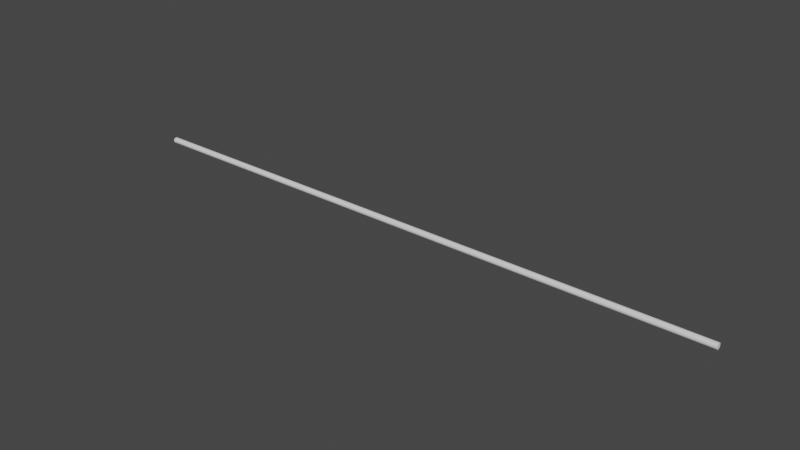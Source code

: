 # Source: CaboSubdiveded.blend  (saved by Blender 2.92.15; exported with 4.5.12 LTS)
import bpy
from mathutils import Matrix  # noqa: F401  (used for matrix-valued properties, if any)

bpy.ops.wm.read_factory_settings(use_empty=True)
scene = bpy.context.scene
scene.name = 'Scene'

# ---- collections
col_collection = bpy.data.collections.new('Collection'); scene.collection.children.link(col_collection)

# ---- world
world_world = bpy.data.worlds.new('World'); scene.world = world_world
world_world.use_nodes = True; world_world.node_tree.nodes.clear()
_N = world_world.node_tree.nodes; _L = world_world.node_tree.links
n0 = _N.new('ShaderNodeOutputWorld'); n0.name = 'World Output'; n0.location = (300, 300)
n1 = _N.new('ShaderNodeBackground'); n1.name = 'Background'; n1.location = (10, 300)
n1.inputs[0].default_value = (0.05088, 0.05088, 0.05088, 1.0)
_L.new(n1.outputs[0], n0.inputs[0])
n0.is_active_output = True
world_world.color = (0.05088, 0.05088, 0.05088)
world_world.use_sun_shadow = False
world_world.sun_shadow_jitter_overblur = 0.0

# ---- meshes
me_cylinder = bpy.data.meshes.new('Cylinder')
me_cylinder.from_pydata([(0.0, 1.0, -1.0), (0.0, 1.0, 1.0), (0.4067, 0.9135, -1.0), (0.4067, 0.9135, 1.0), (0.7431, 0.6691, -1.0), (0.7431, 0.6691, 1.0), (0.9511, 0.309, -1.0), (0.9511, 0.309, 1.0), (0.9945, -0.1045, -1.0), (0.9945, -0.1045, 1.0), (0.866, -0.5, -1.0), (0.866, -0.5, 1.0), (0.5878, -0.809, -1.0), (0.5878, -0.809, 1.0), (0.2079, -0.9781, -1.0), (0.2079, -0.9781, 1.0), (-0.2079, -0.9781, -1.0), (-0.2079, -0.9781, 1.0), (-0.5878, -0.809, -1.0), (-0.5878, -0.809, 1.0), (-0.866, -0.5, -1.0), (-0.866, -0.5, 1.0), (-0.9945, -0.1045, -1.0), (-0.9945, -0.1045, 1.0), (-0.9511, 0.309, -1.0), (-0.9511, 0.309, 1.0), (-0.7431, 0.6691, -1.0), (-0.7431, 0.6691, 1.0), (-0.4067, 0.9135, -1.0), (-0.4067, 0.9135, 1.0), (0.0, 1.0, -0.9545), (0.0, 1.0, -0.9091), (0.0, 1.0, -0.8636), (0.0, 1.0, -0.8182), (0.0, 1.0, -0.7727), (0.0, 1.0, -0.7273), (0.0, 1.0, -0.6818), (0.0, 1.0, -0.6364), (0.0, 1.0, -0.5909), (0.0, 1.0, -0.5455), (0.0, 1.0, -0.5), (0.0, 1.0, -0.4545), (0.0, 1.0, -0.4091), (0.0, 1.0, -0.3636), (0.0, 1.0, -0.3182), (0.0, 1.0, -0.2727), (0.0, 1.0, -0.2273), (0.0, 1.0, -0.1818), (0.0, 1.0, -0.1364), (0.0, 1.0, -0.09091), (0.0, 1.0, -0.04545), (0.0, 1.0, 7.451e-08), (0.0, 1.0, 0.04545), (0.0, 1.0, 0.09091), (0.0, 1.0, 0.1364), (0.0, 1.0, 0.1818), (0.0, 1.0, 0.2273), (0.0, 1.0, 0.2727), (0.0, 1.0, 0.3182), (0.0, 1.0, 0.3636), (0.0, 1.0, 0.4091), (0.0, 1.0, 0.4545), (0.0, 1.0, 0.5), (0.0, 1.0, 0.5455), (0.0, 1.0, 0.5909), (0.0, 1.0, 0.6364), (0.0, 1.0, 0.6818), (0.0, 1.0, 0.7273), (0.0, 1.0, 0.7727), (0.0, 1.0, 0.8182), (0.0, 1.0, 0.8636), (0.0, 1.0, 0.9091), (0.0, 1.0, 0.9545), (0.4067, 0.9135, 0.9545), (0.4067, 0.9135, 0.9091), (0.4067, 0.9135, 0.8636), (0.4067, 0.9135, 0.8182), (0.4067, 0.9135, 0.7727), (0.4067, 0.9135, 0.7273), (0.4067, 0.9135, 0.6818), (0.4067, 0.9135, 0.6364), (0.4067, 0.9135, 0.5909), (0.4067, 0.9135, 0.5455), (0.4067, 0.9135, 0.5), (0.4067, 0.9135, 0.4545), (0.4067, 0.9135, 0.4091), (0.4067, 0.9135, 0.3636), (0.4067, 0.9135, 0.3182), (0.4067, 0.9135, 0.2727), (0.4067, 0.9135, 0.2273), (0.4067, 0.9135, 0.1818), (0.4067, 0.9135, 0.1364), (0.4067, 0.9135, 0.09091), (0.4067, 0.9135, 0.04545), (0.4067, 0.9135, -7.451e-08), (0.4067, 0.9135, -0.04545), (0.4067, 0.9135, -0.09091), (0.4067, 0.9135, -0.1364), (0.4067, 0.9135, -0.1818), (0.4067, 0.9135, -0.2273), (0.4067, 0.9135, -0.2727), (0.4067, 0.9135, -0.3182), (0.4067, 0.9135, -0.3636), (0.4067, 0.9135, -0.4091), (0.4067, 0.9135, -0.4545), (0.4067, 0.9135, -0.5), (0.4067, 0.9135, -0.5455), (0.4067, 0.9135, -0.5909), (0.4067, 0.9135, -0.6364), (0.4067, 0.9135, -0.6818), (0.4067, 0.9135, -0.7273), (0.4067, 0.9135, -0.7727), (0.4067, 0.9135, -0.8182), (0.4067, 0.9135, -0.8636), (0.4067, 0.9135, -0.9091), (0.4067, 0.9135, -0.9545), (0.7431, 0.6691, 0.9545), (0.7431, 0.6691, 0.9091), (0.7431, 0.6691, 0.8636), (0.7431, 0.6691, 0.8182), (0.7431, 0.6691, 0.7727), (0.7431, 0.6691, 0.7273), (0.7431, 0.6691, 0.6818), (0.7431, 0.6691, 0.6364), (0.7431, 0.6691, 0.5909), (0.7431, 0.6691, 0.5455), (0.7431, 0.6691, 0.5), (0.7431, 0.6691, 0.4545), (0.7431, 0.6691, 0.4091), (0.7431, 0.6691, 0.3636), (0.7431, 0.6691, 0.3182), (0.7431, 0.6691, 0.2727), (0.7431, 0.6691, 0.2273), (0.7431, 0.6691, 0.1818), (0.7431, 0.6691, 0.1364), (0.7431, 0.6691, 0.09091), (0.7431, 0.6691, 0.04545), (0.7431, 0.6691, -7.451e-08), (0.7431, 0.6691, -0.04545), (0.7431, 0.6691, -0.09091), (0.7431, 0.6691, -0.1364), (0.7431, 0.6691, -0.1818), (0.7431, 0.6691, -0.2273), (0.7431, 0.6691, -0.2727), (0.7431, 0.6691, -0.3182), (0.7431, 0.6691, -0.3636), (0.7431, 0.6691, -0.4091), (0.7431, 0.6691, -0.4545), (0.7431, 0.6691, -0.5), (0.7431, 0.6691, -0.5455), (0.7431, 0.6691, -0.5909), (0.7431, 0.6691, -0.6364), (0.7431, 0.6691, -0.6818), (0.7431, 0.6691, -0.7273), (0.7431, 0.6691, -0.7727), (0.7431, 0.6691, -0.8182), (0.7431, 0.6691, -0.8636), (0.7431, 0.6691, -0.9091), (0.7431, 0.6691, -0.9545), (0.9511, 0.309, 0.9545), (0.9511, 0.309, 0.9091), (0.9511, 0.309, 0.8636), (0.9511, 0.309, 0.8182), (0.9511, 0.309, 0.7727), (0.9511, 0.309, 0.7273), (0.9511, 0.309, 0.6818), (0.9511, 0.309, 0.6364), (0.9511, 0.309, 0.5909), (0.9511, 0.309, 0.5455), (0.9511, 0.309, 0.5), (0.9511, 0.309, 0.4545), (0.9511, 0.309, 0.4091), (0.9511, 0.309, 0.3636), (0.9511, 0.309, 0.3182), (0.9511, 0.309, 0.2727), (0.9511, 0.309, 0.2273), (0.9511, 0.309, 0.1818), (0.9511, 0.309, 0.1364), (0.9511, 0.309, 0.09091), (0.9511, 0.309, 0.04545), (0.9511, 0.309, -7.451e-08), (0.9511, 0.309, -0.04545), (0.9511, 0.309, -0.09091), (0.9511, 0.309, -0.1364), (0.9511, 0.309, -0.1818), (0.9511, 0.309, -0.2273), (0.9511, 0.309, -0.2727), (0.9511, 0.309, -0.3182), (0.9511, 0.309, -0.3636), (0.9511, 0.309, -0.4091), (0.9511, 0.309, -0.4545), (0.9511, 0.309, -0.5), (0.9511, 0.309, -0.5455), (0.9511, 0.309, -0.5909), (0.9511, 0.309, -0.6364), (0.9511, 0.309, -0.6818), (0.9511, 0.309, -0.7273), (0.9511, 0.309, -0.7727), (0.9511, 0.309, -0.8182), (0.9511, 0.309, -0.8636), (0.9511, 0.309, -0.9091), (0.9511, 0.309, -0.9545), (0.9945, -0.1045, 0.9545), (0.9945, -0.1045, 0.9091), (0.9945, -0.1045, 0.8636), (0.9945, -0.1045, 0.8182), (0.9945, -0.1045, 0.7727), (0.9945, -0.1045, 0.7273), (0.9945, -0.1045, 0.6818), (0.9945, -0.1045, 0.6364), (0.9945, -0.1045, 0.5909), (0.9945, -0.1045, 0.5455), (0.9945, -0.1045, 0.5), (0.9945, -0.1045, 0.4545), (0.9945, -0.1045, 0.4091), (0.9945, -0.1045, 0.3636), (0.9945, -0.1045, 0.3182), (0.9945, -0.1045, 0.2727), (0.9945, -0.1045, 0.2273), (0.9945, -0.1045, 0.1818), (0.9945, -0.1045, 0.1364), (0.9945, -0.1045, 0.09091), (0.9945, -0.1045, 0.04545), (0.9945, -0.1045, -7.451e-08), (0.9945, -0.1045, -0.04545), (0.9945, -0.1045, -0.09091), (0.9945, -0.1045, -0.1364), (0.9945, -0.1045, -0.1818), (0.9945, -0.1045, -0.2273), (0.9945, -0.1045, -0.2727), (0.9945, -0.1045, -0.3182), (0.9945, -0.1045, -0.3636), (0.9945, -0.1045, -0.4091), (0.9945, -0.1045, -0.4545), (0.9945, -0.1045, -0.5), (0.9945, -0.1045, -0.5455), (0.9945, -0.1045, -0.5909), (0.9945, -0.1045, -0.6364), (0.9945, -0.1045, -0.6818), (0.9945, -0.1045, -0.7273), (0.9945, -0.1045, -0.7727), (0.9945, -0.1045, -0.8182), (0.9945, -0.1045, -0.8636), (0.9945, -0.1045, -0.9091), (0.9945, -0.1045, -0.9545), (0.866, -0.5, 0.9545), (0.866, -0.5, 0.9091), (0.866, -0.5, 0.8636), (0.866, -0.5, 0.8182), (0.866, -0.5, 0.7727), (0.866, -0.5, 0.7273), (0.866, -0.5, 0.6818), (0.866, -0.5, 0.6364), (0.866, -0.5, 0.5909), (0.866, -0.5, 0.5455), (0.866, -0.5, 0.5), (0.866, -0.5, 0.4545), (0.866, -0.5, 0.4091), (0.866, -0.5, 0.3636), (0.866, -0.5, 0.3182), (0.866, -0.5, 0.2727), (0.866, -0.5, 0.2273), (0.866, -0.5, 0.1818), (0.866, -0.5, 0.1364), (0.866, -0.5, 0.09091), (0.866, -0.5, 0.04545), (0.866, -0.5, -7.451e-08), (0.866, -0.5, -0.04545), (0.866, -0.5, -0.09091), (0.866, -0.5, -0.1364), (0.866, -0.5, -0.1818), (0.866, -0.5, -0.2273), (0.866, -0.5, -0.2727), (0.866, -0.5, -0.3182), (0.866, -0.5, -0.3636), (0.866, -0.5, -0.4091), (0.866, -0.5, -0.4545), (0.866, -0.5, -0.5), (0.866, -0.5, -0.5455), (0.866, -0.5, -0.5909), (0.866, -0.5, -0.6364), (0.866, -0.5, -0.6818), (0.866, -0.5, -0.7273), (0.866, -0.5, -0.7727), (0.866, -0.5, -0.8182), (0.866, -0.5, -0.8636), (0.866, -0.5, -0.9091), (0.866, -0.5, -0.9545), (0.5878, -0.809, 0.9545), (0.5878, -0.809, 0.9091), (0.5878, -0.809, 0.8636), (0.5878, -0.809, 0.8182), (0.5878, -0.809, 0.7727), (0.5878, -0.809, 0.7273), (0.5878, -0.809, 0.6818), (0.5878, -0.809, 0.6364), (0.5878, -0.809, 0.5909), (0.5878, -0.809, 0.5455), (0.5878, -0.809, 0.5), (0.5878, -0.809, 0.4545), (0.5878, -0.809, 0.4091), (0.5878, -0.809, 0.3636), (0.5878, -0.809, 0.3182), (0.5878, -0.809, 0.2727), (0.5878, -0.809, 0.2273), (0.5878, -0.809, 0.1818), (0.5878, -0.809, 0.1364), (0.5878, -0.809, 0.09091), (0.5878, -0.809, 0.04545), (0.5878, -0.809, -7.451e-08), (0.5878, -0.809, -0.04545), (0.5878, -0.809, -0.09091), (0.5878, -0.809, -0.1364), (0.5878, -0.809, -0.1818), (0.5878, -0.809, -0.2273), (0.5878, -0.809, -0.2727), (0.5878, -0.809, -0.3182), (0.5878, -0.809, -0.3636), (0.5878, -0.809, -0.4091), (0.5878, -0.809, -0.4545), (0.5878, -0.809, -0.5), (0.5878, -0.809, -0.5455), (0.5878, -0.809, -0.5909), (0.5878, -0.809, -0.6364), (0.5878, -0.809, -0.6818), (0.5878, -0.809, -0.7273), (0.5878, -0.809, -0.7727), (0.5878, -0.809, -0.8182), (0.5878, -0.809, -0.8636), (0.5878, -0.809, -0.9091), (0.5878, -0.809, -0.9545), (0.2079, -0.9781, 0.9545), (0.2079, -0.9781, 0.9091), (0.2079, -0.9781, 0.8636), (0.2079, -0.9781, 0.8182), (0.2079, -0.9781, 0.7727), (0.2079, -0.9781, 0.7273), (0.2079, -0.9781, 0.6818), (0.2079, -0.9781, 0.6364), (0.2079, -0.9781, 0.5909), (0.2079, -0.9781, 0.5455), (0.2079, -0.9781, 0.5), (0.2079, -0.9781, 0.4545), (0.2079, -0.9781, 0.4091), (0.2079, -0.9781, 0.3636), (0.2079, -0.9781, 0.3182), (0.2079, -0.9781, 0.2727), (0.2079, -0.9781, 0.2273), (0.2079, -0.9781, 0.1818), (0.2079, -0.9781, 0.1364), (0.2079, -0.9781, 0.09091), (0.2079, -0.9781, 0.04545), (0.2079, -0.9781, -7.451e-08), (0.2079, -0.9781, -0.04545), (0.2079, -0.9781, -0.09091), (0.2079, -0.9781, -0.1364), (0.2079, -0.9781, -0.1818), (0.2079, -0.9781, -0.2273), (0.2079, -0.9781, -0.2727), (0.2079, -0.9781, -0.3182), (0.2079, -0.9781, -0.3636), (0.2079, -0.9781, -0.4091), (0.2079, -0.9781, -0.4545), (0.2079, -0.9781, -0.5), (0.2079, -0.9781, -0.5455), (0.2079, -0.9781, -0.5909), (0.2079, -0.9781, -0.6364), (0.2079, -0.9781, -0.6818), (0.2079, -0.9781, -0.7273), (0.2079, -0.9781, -0.7727), (0.2079, -0.9781, -0.8182), (0.2079, -0.9781, -0.8636), (0.2079, -0.9781, -0.9091), (0.2079, -0.9781, -0.9545), (-0.2079, -0.9781, 0.9545), (-0.2079, -0.9781, 0.9091), (-0.2079, -0.9781, 0.8636), (-0.2079, -0.9781, 0.8182), (-0.2079, -0.9781, 0.7727), (-0.2079, -0.9781, 0.7273), (-0.2079, -0.9781, 0.6818), (-0.2079, -0.9781, 0.6364), (-0.2079, -0.9781, 0.5909), (-0.2079, -0.9781, 0.5455), (-0.2079, -0.9781, 0.5), (-0.2079, -0.9781, 0.4545), (-0.2079, -0.9781, 0.4091), (-0.2079, -0.9781, 0.3636), (-0.2079, -0.9781, 0.3182), (-0.2079, -0.9781, 0.2727), (-0.2079, -0.9781, 0.2273), (-0.2079, -0.9781, 0.1818), (-0.2079, -0.9781, 0.1364), (-0.2079, -0.9781, 0.09091), (-0.2079, -0.9781, 0.04545), (-0.2079, -0.9781, -7.451e-08), (-0.2079, -0.9781, -0.04545), (-0.2079, -0.9781, -0.09091), (-0.2079, -0.9781, -0.1364), (-0.2079, -0.9781, -0.1818), (-0.2079, -0.9781, -0.2273), (-0.2079, -0.9781, -0.2727), (-0.2079, -0.9781, -0.3182), (-0.2079, -0.9781, -0.3636), (-0.2079, -0.9781, -0.4091), (-0.2079, -0.9781, -0.4545), (-0.2079, -0.9781, -0.5), (-0.2079, -0.9781, -0.5455), (-0.2079, -0.9781, -0.5909), (-0.2079, -0.9781, -0.6364), (-0.2079, -0.9781, -0.6818), (-0.2079, -0.9781, -0.7273), (-0.2079, -0.9781, -0.7727), (-0.2079, -0.9781, -0.8182), (-0.2079, -0.9781, -0.8636), (-0.2079, -0.9781, -0.9091), (-0.2079, -0.9781, -0.9545), (-0.5878, -0.809, 0.9545), (-0.5878, -0.809, 0.9091), (-0.5878, -0.809, 0.8636), (-0.5878, -0.809, 0.8182), (-0.5878, -0.809, 0.7727), (-0.5878, -0.809, 0.7273), (-0.5878, -0.809, 0.6818), (-0.5878, -0.809, 0.6364), (-0.5878, -0.809, 0.5909), (-0.5878, -0.809, 0.5455), (-0.5878, -0.809, 0.5), (-0.5878, -0.809, 0.4545), (-0.5878, -0.809, 0.4091), (-0.5878, -0.809, 0.3636), (-0.5878, -0.809, 0.3182), (-0.5878, -0.809, 0.2727), (-0.5878, -0.809, 0.2273), (-0.5878, -0.809, 0.1818), (-0.5878, -0.809, 0.1364), (-0.5878, -0.809, 0.09091), (-0.5878, -0.809, 0.04545), (-0.5878, -0.809, -7.451e-08), (-0.5878, -0.809, -0.04545), (-0.5878, -0.809, -0.09091), (-0.5878, -0.809, -0.1364), (-0.5878, -0.809, -0.1818), (-0.5878, -0.809, -0.2273), (-0.5878, -0.809, -0.2727), (-0.5878, -0.809, -0.3182), (-0.5878, -0.809, -0.3636), (-0.5878, -0.809, -0.4091), (-0.5878, -0.809, -0.4545), (-0.5878, -0.809, -0.5), (-0.5878, -0.809, -0.5455), (-0.5878, -0.809, -0.5909), (-0.5878, -0.809, -0.6364), (-0.5878, -0.809, -0.6818), (-0.5878, -0.809, -0.7273), (-0.5878, -0.809, -0.7727), (-0.5878, -0.809, -0.8182), (-0.5878, -0.809, -0.8636), (-0.5878, -0.809, -0.9091), (-0.5878, -0.809, -0.9545), (-0.866, -0.5, 0.9545), (-0.866, -0.5, 0.9091), (-0.866, -0.5, 0.8636), (-0.866, -0.5, 0.8182), (-0.866, -0.5, 0.7727), (-0.866, -0.5, 0.7273), (-0.866, -0.5, 0.6818), (-0.866, -0.5, 0.6364), (-0.866, -0.5, 0.5909), (-0.866, -0.5, 0.5455), (-0.866, -0.5, 0.5), (-0.866, -0.5, 0.4545), (-0.866, -0.5, 0.4091), (-0.866, -0.5, 0.3636), (-0.866, -0.5, 0.3182), (-0.866, -0.5, 0.2727), (-0.866, -0.5, 0.2273), (-0.866, -0.5, 0.1818), (-0.866, -0.5, 0.1364), (-0.866, -0.5, 0.09091), (-0.866, -0.5, 0.04545), (-0.866, -0.5, -7.451e-08), (-0.866, -0.5, -0.04545), (-0.866, -0.5, -0.09091), (-0.866, -0.5, -0.1364), (-0.866, -0.5, -0.1818), (-0.866, -0.5, -0.2273), (-0.866, -0.5, -0.2727), (-0.866, -0.5, -0.3182), (-0.866, -0.5, -0.3636), (-0.866, -0.5, -0.4091), (-0.866, -0.5, -0.4545), (-0.866, -0.5, -0.5), (-0.866, -0.5, -0.5455), (-0.866, -0.5, -0.5909), (-0.866, -0.5, -0.6364), (-0.866, -0.5, -0.6818), (-0.866, -0.5, -0.7273), (-0.866, -0.5, -0.7727), (-0.866, -0.5, -0.8182), (-0.866, -0.5, -0.8636), (-0.866, -0.5, -0.9091), (-0.866, -0.5, -0.9545), (-0.9945, -0.1045, 0.9545), (-0.9945, -0.1045, 0.9091), (-0.9945, -0.1045, 0.8636), (-0.9945, -0.1045, 0.8182), (-0.9945, -0.1045, 0.7727), (-0.9945, -0.1045, 0.7273), (-0.9945, -0.1045, 0.6818), (-0.9945, -0.1045, 0.6364), (-0.9945, -0.1045, 0.5909), (-0.9945, -0.1045, 0.5455), (-0.9945, -0.1045, 0.5), (-0.9945, -0.1045, 0.4545), (-0.9945, -0.1045, 0.4091), (-0.9945, -0.1045, 0.3636), (-0.9945, -0.1045, 0.3182), (-0.9945, -0.1045, 0.2727), (-0.9945, -0.1045, 0.2273), (-0.9945, -0.1045, 0.1818), (-0.9945, -0.1045, 0.1364), (-0.9945, -0.1045, 0.09091), (-0.9945, -0.1045, 0.04545), (-0.9945, -0.1045, -7.451e-08), (-0.9945, -0.1045, -0.04545), (-0.9945, -0.1045, -0.09091), (-0.9945, -0.1045, -0.1364), (-0.9945, -0.1045, -0.1818), (-0.9945, -0.1045, -0.2273), (-0.9945, -0.1045, -0.2727), (-0.9945, -0.1045, -0.3182), (-0.9945, -0.1045, -0.3636), (-0.9945, -0.1045, -0.4091), (-0.9945, -0.1045, -0.4545), (-0.9945, -0.1045, -0.5), (-0.9945, -0.1045, -0.5455), (-0.9945, -0.1045, -0.5909), (-0.9945, -0.1045, -0.6364), (-0.9945, -0.1045, -0.6818), (-0.9945, -0.1045, -0.7273), (-0.9945, -0.1045, -0.7727), (-0.9945, -0.1045, -0.8182), (-0.9945, -0.1045, -0.8636), (-0.9945, -0.1045, -0.9091), (-0.9945, -0.1045, -0.9545), (-0.9511, 0.309, 0.9545), (-0.9511, 0.309, 0.9091), (-0.9511, 0.309, 0.8636), (-0.9511, 0.309, 0.8182), (-0.9511, 0.309, 0.7727), (-0.9511, 0.309, 0.7273), (-0.9511, 0.309, 0.6818), (-0.9511, 0.309, 0.6364), (-0.9511, 0.309, 0.5909), (-0.9511, 0.309, 0.5455), (-0.9511, 0.309, 0.5), (-0.9511, 0.309, 0.4545), (-0.9511, 0.309, 0.4091), (-0.9511, 0.309, 0.3636), (-0.9511, 0.309, 0.3182), (-0.9511, 0.309, 0.2727), (-0.9511, 0.309, 0.2273), (-0.9511, 0.309, 0.1818), (-0.9511, 0.309, 0.1364), (-0.9511, 0.309, 0.09091), (-0.9511, 0.309, 0.04545), (-0.9511, 0.309, -7.451e-08), (-0.9511, 0.309, -0.04545), (-0.9511, 0.309, -0.09091), (-0.9511, 0.309, -0.1364), (-0.9511, 0.309, -0.1818), (-0.9511, 0.309, -0.2273), (-0.9511, 0.309, -0.2727), (-0.9511, 0.309, -0.3182), (-0.9511, 0.309, -0.3636), (-0.9511, 0.309, -0.4091), (-0.9511, 0.309, -0.4545), (-0.9511, 0.309, -0.5), (-0.9511, 0.309, -0.5455), (-0.9511, 0.309, -0.5909), (-0.9511, 0.309, -0.6364), (-0.9511, 0.309, -0.6818), (-0.9511, 0.309, -0.7273), (-0.9511, 0.309, -0.7727), (-0.9511, 0.309, -0.8182), (-0.9511, 0.309, -0.8636), (-0.9511, 0.309, -0.9091), (-0.9511, 0.309, -0.9545), (-0.7431, 0.6691, 0.9545), (-0.7431, 0.6691, 0.9091), (-0.7431, 0.6691, 0.8636), (-0.7431, 0.6691, 0.8182), (-0.7431, 0.6691, 0.7727), (-0.7431, 0.6691, 0.7273), (-0.7431, 0.6691, 0.6818), (-0.7431, 0.6691, 0.6364), (-0.7431, 0.6691, 0.5909), (-0.7431, 0.6691, 0.5455), (-0.7431, 0.6691, 0.5), (-0.7431, 0.6691, 0.4545), (-0.7431, 0.6691, 0.4091), (-0.7431, 0.6691, 0.3636), (-0.7431, 0.6691, 0.3182), (-0.7431, 0.6691, 0.2727), (-0.7431, 0.6691, 0.2273), (-0.7431, 0.6691, 0.1818), (-0.7431, 0.6691, 0.1364), (-0.7431, 0.6691, 0.09091), (-0.7431, 0.6691, 0.04545), (-0.7431, 0.6691, -7.451e-08), (-0.7431, 0.6691, -0.04545), (-0.7431, 0.6691, -0.09091), (-0.7431, 0.6691, -0.1364), (-0.7431, 0.6691, -0.1818), (-0.7431, 0.6691, -0.2273), (-0.7431, 0.6691, -0.2727), (-0.7431, 0.6691, -0.3182), (-0.7431, 0.6691, -0.3636), (-0.7431, 0.6691, -0.4091), (-0.7431, 0.6691, -0.4545), (-0.7431, 0.6691, -0.5), (-0.7431, 0.6691, -0.5455), (-0.7431, 0.6691, -0.5909), (-0.7431, 0.6691, -0.6364), (-0.7431, 0.6691, -0.6818), (-0.7431, 0.6691, -0.7273), (-0.7431, 0.6691, -0.7727), (-0.7431, 0.6691, -0.8182), (-0.7431, 0.6691, -0.8636), (-0.7431, 0.6691, -0.9091), (-0.7431, 0.6691, -0.9545), (-0.4067, 0.9135, 0.9545), (-0.4067, 0.9135, 0.9091), (-0.4067, 0.9135, 0.8636), (-0.4067, 0.9135, 0.8182), (-0.4067, 0.9135, 0.7727), (-0.4067, 0.9135, 0.7273), (-0.4067, 0.9135, 0.6818), (-0.4067, 0.9135, 0.6364), (-0.4067, 0.9135, 0.5909), (-0.4067, 0.9135, 0.5455), (-0.4067, 0.9135, 0.5), (-0.4067, 0.9135, 0.4545), (-0.4067, 0.9135, 0.4091), (-0.4067, 0.9135, 0.3636), (-0.4067, 0.9135, 0.3182), (-0.4067, 0.9135, 0.2727), (-0.4067, 0.9135, 0.2273), (-0.4067, 0.9135, 0.1818), (-0.4067, 0.9135, 0.1364), (-0.4067, 0.9135, 0.09091), (-0.4067, 0.9135, 0.04545), (-0.4067, 0.9135, -7.451e-08), (-0.4067, 0.9135, -0.04545), (-0.4067, 0.9135, -0.09091), (-0.4067, 0.9135, -0.1364), (-0.4067, 0.9135, -0.1818), (-0.4067, 0.9135, -0.2273), (-0.4067, 0.9135, -0.2727), (-0.4067, 0.9135, -0.3182), (-0.4067, 0.9135, -0.3636), (-0.4067, 0.9135, -0.4091), (-0.4067, 0.9135, -0.4545), (-0.4067, 0.9135, -0.5), (-0.4067, 0.9135, -0.5455), (-0.4067, 0.9135, -0.5909), (-0.4067, 0.9135, -0.6364), (-0.4067, 0.9135, -0.6818), (-0.4067, 0.9135, -0.7273), (-0.4067, 0.9135, -0.7727), (-0.4067, 0.9135, -0.8182), (-0.4067, 0.9135, -0.8636), (-0.4067, 0.9135, -0.9091), (-0.4067, 0.9135, -0.9545)], [], [(72, 1, 3, 73), (73, 3, 5, 116), (116, 5, 7, 159), (159, 7, 9, 202), (202, 9, 11, 245), (245, 11, 13, 288), (288, 13, 15, 331), (331, 15, 17, 374), (374, 17, 19, 417), (417, 19, 21, 460), (460, 21, 23, 503), (503, 23, 25, 546), (546, 25, 27, 589), (3, 1, 29, 27, 25, 23, 21, 19, 17, 15, 13, 11, 9, 7, 5), (589, 27, 29, 632), (632, 29, 1, 72), (0, 2, 4, 6, 8, 10, 12, 14, 16, 18, 20, 22, 24, 26, 28), (28, 674, 30, 0), (674, 673, 31, 30), (673, 672, 32, 31), (672, 671, 33, 32), (671, 670, 34, 33), (670, 669, 35, 34), (669, 668, 36, 35), (668, 667, 37, 36), (667, 666, 38, 37), (666, 665, 39, 38), (665, 664, 40, 39), (664, 663, 41, 40), (663, 662, 42, 41), (662, 661, 43, 42), (661, 660, 44, 43), (660, 659, 45, 44), (659, 658, 46, 45), (658, 657, 47, 46), (657, 656, 48, 47), (656, 655, 49, 48), (655, 654, 50, 49), (654, 653, 51, 50), (653, 652, 52, 51), (652, 651, 53, 52), (651, 650, 54, 53), (650, 649, 55, 54), (649, 648, 56, 55), (648, 647, 57, 56), (647, 646, 58, 57), (646, 645, 59, 58), (645, 644, 60, 59), (644, 643, 61, 60), (643, 642, 62, 61), (642, 641, 63, 62), (641, 640, 64, 63), (640, 639, 65, 64), (639, 638, 66, 65), (638, 637, 67, 66), (637, 636, 68, 67), (636, 635, 69, 68), (635, 634, 70, 69), (634, 633, 71, 70), (633, 632, 72, 71), (26, 631, 674, 28), (631, 630, 673, 674), (630, 629, 672, 673), (629, 628, 671, 672), (628, 627, 670, 671), (627, 626, 669, 670), (626, 625, 668, 669), (625, 624, 667, 668), (624, 623, 666, 667), (623, 622, 665, 666), (622, 621, 664, 665), (621, 620, 663, 664), (620, 619, 662, 663), (619, 618, 661, 662), (618, 617, 660, 661), (617, 616, 659, 660), (616, 615, 658, 659), (615, 614, 657, 658), (614, 613, 656, 657), (613, 612, 655, 656), (612, 611, 654, 655), (611, 610, 653, 654), (610, 609, 652, 653), (609, 608, 651, 652), (608, 607, 650, 651), (607, 606, 649, 650), (606, 605, 648, 649), (605, 604, 647, 648), (604, 603, 646, 647), (603, 602, 645, 646), (602, 601, 644, 645), (601, 600, 643, 644), (600, 599, 642, 643), (599, 598, 641, 642), (598, 597, 640, 641), (597, 596, 639, 640), (596, 595, 638, 639), (595, 594, 637, 638), (594, 593, 636, 637), (593, 592, 635, 636), (592, 591, 634, 635), (591, 590, 633, 634), (590, 589, 632, 633), (24, 588, 631, 26), (588, 587, 630, 631), (587, 586, 629, 630), (586, 585, 628, 629), (585, 584, 627, 628), (584, 583, 626, 627), (583, 582, 625, 626), (582, 581, 624, 625), (581, 580, 623, 624), (580, 579, 622, 623), (579, 578, 621, 622), (578, 577, 620, 621), (577, 576, 619, 620), (576, 575, 618, 619), (575, 574, 617, 618), (574, 573, 616, 617), (573, 572, 615, 616), (572, 571, 614, 615), (571, 570, 613, 614), (570, 569, 612, 613), (569, 568, 611, 612), (568, 567, 610, 611), (567, 566, 609, 610), (566, 565, 608, 609), (565, 564, 607, 608), (564, 563, 606, 607), (563, 562, 605, 606), (562, 561, 604, 605), (561, 560, 603, 604), (560, 559, 602, 603), (559, 558, 601, 602), (558, 557, 600, 601), (557, 556, 599, 600), (556, 555, 598, 599), (555, 554, 597, 598), (554, 553, 596, 597), (553, 552, 595, 596), (552, 551, 594, 595), (551, 550, 593, 594), (550, 549, 592, 593), (549, 548, 591, 592), (548, 547, 590, 591), (547, 546, 589, 590), (22, 545, 588, 24), (545, 544, 587, 588), (544, 543, 586, 587), (543, 542, 585, 586), (542, 541, 584, 585), (541, 540, 583, 584), (540, 539, 582, 583), (539, 538, 581, 582), (538, 537, 580, 581), (537, 536, 579, 580), (536, 535, 578, 579), (535, 534, 577, 578), (534, 533, 576, 577), (533, 532, 575, 576), (532, 531, 574, 575), (531, 530, 573, 574), (530, 529, 572, 573), (529, 528, 571, 572), (528, 527, 570, 571), (527, 526, 569, 570), (526, 525, 568, 569), (525, 524, 567, 568), (524, 523, 566, 567), (523, 522, 565, 566), (522, 521, 564, 565), (521, 520, 563, 564), (520, 519, 562, 563), (519, 518, 561, 562), (518, 517, 560, 561), (517, 516, 559, 560), (516, 515, 558, 559), (515, 514, 557, 558), (514, 513, 556, 557), (513, 512, 555, 556), (512, 511, 554, 555), (511, 510, 553, 554), (510, 509, 552, 553), (509, 508, 551, 552), (508, 507, 550, 551), (507, 506, 549, 550), (506, 505, 548, 549), (505, 504, 547, 548), (504, 503, 546, 547), (20, 502, 545, 22), (502, 501, 544, 545), (501, 500, 543, 544), (500, 499, 542, 543), (499, 498, 541, 542), (498, 497, 540, 541), (497, 496, 539, 540), (496, 495, 538, 539), (495, 494, 537, 538), (494, 493, 536, 537), (493, 492, 535, 536), (492, 491, 534, 535), (491, 490, 533, 534), (490, 489, 532, 533), (489, 488, 531, 532), (488, 487, 530, 531), (487, 486, 529, 530), (486, 485, 528, 529), (485, 484, 527, 528), (484, 483, 526, 527), (483, 482, 525, 526), (482, 481, 524, 525), (481, 480, 523, 524), (480, 479, 522, 523), (479, 478, 521, 522), (478, 477, 520, 521), (477, 476, 519, 520), (476, 475, 518, 519), (475, 474, 517, 518), (474, 473, 516, 517), (473, 472, 515, 516), (472, 471, 514, 515), (471, 470, 513, 514), (470, 469, 512, 513), (469, 468, 511, 512), (468, 467, 510, 511), (467, 466, 509, 510), (466, 465, 508, 509), (465, 464, 507, 508), (464, 463, 506, 507), (463, 462, 505, 506), (462, 461, 504, 505), (461, 460, 503, 504), (18, 459, 502, 20), (459, 458, 501, 502), (458, 457, 500, 501), (457, 456, 499, 500), (456, 455, 498, 499), (455, 454, 497, 498), (454, 453, 496, 497), (453, 452, 495, 496), (452, 451, 494, 495), (451, 450, 493, 494), (450, 449, 492, 493), (449, 448, 491, 492), (448, 447, 490, 491), (447, 446, 489, 490), (446, 445, 488, 489), (445, 444, 487, 488), (444, 443, 486, 487), (443, 442, 485, 486), (442, 441, 484, 485), (441, 440, 483, 484), (440, 439, 482, 483), (439, 438, 481, 482), (438, 437, 480, 481), (437, 436, 479, 480), (436, 435, 478, 479), (435, 434, 477, 478), (434, 433, 476, 477), (433, 432, 475, 476), (432, 431, 474, 475), (431, 430, 473, 474), (430, 429, 472, 473), (429, 428, 471, 472), (428, 427, 470, 471), (427, 426, 469, 470), (426, 425, 468, 469), (425, 424, 467, 468), (424, 423, 466, 467), (423, 422, 465, 466), (422, 421, 464, 465), (421, 420, 463, 464), (420, 419, 462, 463), (419, 418, 461, 462), (418, 417, 460, 461), (16, 416, 459, 18), (416, 415, 458, 459), (415, 414, 457, 458), (414, 413, 456, 457), (413, 412, 455, 456), (412, 411, 454, 455), (411, 410, 453, 454), (410, 409, 452, 453), (409, 408, 451, 452), (408, 407, 450, 451), (407, 406, 449, 450), (406, 405, 448, 449), (405, 404, 447, 448), (404, 403, 446, 447), (403, 402, 445, 446), (402, 401, 444, 445), (401, 400, 443, 444), (400, 399, 442, 443), (399, 398, 441, 442), (398, 397, 440, 441), (397, 396, 439, 440), (396, 395, 438, 439), (395, 394, 437, 438), (394, 393, 436, 437), (393, 392, 435, 436), (392, 391, 434, 435), (391, 390, 433, 434), (390, 389, 432, 433), (389, 388, 431, 432), (388, 387, 430, 431), (387, 386, 429, 430), (386, 385, 428, 429), (385, 384, 427, 428), (384, 383, 426, 427), (383, 382, 425, 426), (382, 381, 424, 425), (381, 380, 423, 424), (380, 379, 422, 423), (379, 378, 421, 422), (378, 377, 420, 421), (377, 376, 419, 420), (376, 375, 418, 419), (375, 374, 417, 418), (14, 373, 416, 16), (373, 372, 415, 416), (372, 371, 414, 415), (371, 370, 413, 414), (370, 369, 412, 413), (369, 368, 411, 412), (368, 367, 410, 411), (367, 366, 409, 410), (366, 365, 408, 409), (365, 364, 407, 408), (364, 363, 406, 407), (363, 362, 405, 406), (362, 361, 404, 405), (361, 360, 403, 404), (360, 359, 402, 403), (359, 358, 401, 402), (358, 357, 400, 401), (357, 356, 399, 400), (356, 355, 398, 399), (355, 354, 397, 398), (354, 353, 396, 397), (353, 352, 395, 396), (352, 351, 394, 395), (351, 350, 393, 394), (350, 349, 392, 393), (349, 348, 391, 392), (348, 347, 390, 391), (347, 346, 389, 390), (346, 345, 388, 389), (345, 344, 387, 388), (344, 343, 386, 387), (343, 342, 385, 386), (342, 341, 384, 385), (341, 340, 383, 384), (340, 339, 382, 383), (339, 338, 381, 382), (338, 337, 380, 381), (337, 336, 379, 380), (336, 335, 378, 379), (335, 334, 377, 378), (334, 333, 376, 377), (333, 332, 375, 376), (332, 331, 374, 375), (12, 330, 373, 14), (330, 329, 372, 373), (329, 328, 371, 372), (328, 327, 370, 371), (327, 326, 369, 370), (326, 325, 368, 369), (325, 324, 367, 368), (324, 323, 366, 367), (323, 322, 365, 366), (322, 321, 364, 365), (321, 320, 363, 364), (320, 319, 362, 363), (319, 318, 361, 362), (318, 317, 360, 361), (317, 316, 359, 360), (316, 315, 358, 359), (315, 314, 357, 358), (314, 313, 356, 357), (313, 312, 355, 356), (312, 311, 354, 355), (311, 310, 353, 354), (310, 309, 352, 353), (309, 308, 351, 352), (308, 307, 350, 351), (307, 306, 349, 350), (306, 305, 348, 349), (305, 304, 347, 348), (304, 303, 346, 347), (303, 302, 345, 346), (302, 301, 344, 345), (301, 300, 343, 344), (300, 299, 342, 343), (299, 298, 341, 342), (298, 297, 340, 341), (297, 296, 339, 340), (296, 295, 338, 339), (295, 294, 337, 338), (294, 293, 336, 337), (293, 292, 335, 336), (292, 291, 334, 335), (291, 290, 333, 334), (290, 289, 332, 333), (289, 288, 331, 332), (10, 287, 330, 12), (287, 286, 329, 330), (286, 285, 328, 329), (285, 284, 327, 328), (284, 283, 326, 327), (283, 282, 325, 326), (282, 281, 324, 325), (281, 280, 323, 324), (280, 279, 322, 323), (279, 278, 321, 322), (278, 277, 320, 321), (277, 276, 319, 320), (276, 275, 318, 319), (275, 274, 317, 318), (274, 273, 316, 317), (273, 272, 315, 316), (272, 271, 314, 315), (271, 270, 313, 314), (270, 269, 312, 313), (269, 268, 311, 312), (268, 267, 310, 311), (267, 266, 309, 310), (266, 265, 308, 309), (265, 264, 307, 308), (264, 263, 306, 307), (263, 262, 305, 306), (262, 261, 304, 305), (261, 260, 303, 304), (260, 259, 302, 303), (259, 258, 301, 302), (258, 257, 300, 301), (257, 256, 299, 300), (256, 255, 298, 299), (255, 254, 297, 298), (254, 253, 296, 297), (253, 252, 295, 296), (252, 251, 294, 295), (251, 250, 293, 294), (250, 249, 292, 293), (249, 248, 291, 292), (248, 247, 290, 291), (247, 246, 289, 290), (246, 245, 288, 289), (8, 244, 287, 10), (244, 243, 286, 287), (243, 242, 285, 286), (242, 241, 284, 285), (241, 240, 283, 284), (240, 239, 282, 283), (239, 238, 281, 282), (238, 237, 280, 281), (237, 236, 279, 280), (236, 235, 278, 279), (235, 234, 277, 278), (234, 233, 276, 277), (233, 232, 275, 276), (232, 231, 274, 275), (231, 230, 273, 274), (230, 229, 272, 273), (229, 228, 271, 272), (228, 227, 270, 271), (227, 226, 269, 270), (226, 225, 268, 269), (225, 224, 267, 268), (224, 223, 266, 267), (223, 222, 265, 266), (222, 221, 264, 265), (221, 220, 263, 264), (220, 219, 262, 263), (219, 218, 261, 262), (218, 217, 260, 261), (217, 216, 259, 260), (216, 215, 258, 259), (215, 214, 257, 258), (214, 213, 256, 257), (213, 212, 255, 256), (212, 211, 254, 255), (211, 210, 253, 254), (210, 209, 252, 253), (209, 208, 251, 252), (208, 207, 250, 251), (207, 206, 249, 250), (206, 205, 248, 249), (205, 204, 247, 248), (204, 203, 246, 247), (203, 202, 245, 246), (6, 201, 244, 8), (201, 200, 243, 244), (200, 199, 242, 243), (199, 198, 241, 242), (198, 197, 240, 241), (197, 196, 239, 240), (196, 195, 238, 239), (195, 194, 237, 238), (194, 193, 236, 237), (193, 192, 235, 236), (192, 191, 234, 235), (191, 190, 233, 234), (190, 189, 232, 233), (189, 188, 231, 232), (188, 187, 230, 231), (187, 186, 229, 230), (186, 185, 228, 229), (185, 184, 227, 228), (184, 183, 226, 227), (183, 182, 225, 226), (182, 181, 224, 225), (181, 180, 223, 224), (180, 179, 222, 223), (179, 178, 221, 222), (178, 177, 220, 221), (177, 176, 219, 220), (176, 175, 218, 219), (175, 174, 217, 218), (174, 173, 216, 217), (173, 172, 215, 216), (172, 171, 214, 215), (171, 170, 213, 214), (170, 169, 212, 213), (169, 168, 211, 212), (168, 167, 210, 211), (167, 166, 209, 210), (166, 165, 208, 209), (165, 164, 207, 208), (164, 163, 206, 207), (163, 162, 205, 206), (162, 161, 204, 205), (161, 160, 203, 204), (160, 159, 202, 203), (4, 158, 201, 6), (158, 157, 200, 201), (157, 156, 199, 200), (156, 155, 198, 199), (155, 154, 197, 198), (154, 153, 196, 197), (153, 152, 195, 196), (152, 151, 194, 195), (151, 150, 193, 194), (150, 149, 192, 193), (149, 148, 191, 192), (148, 147, 190, 191), (147, 146, 189, 190), (146, 145, 188, 189), (145, 144, 187, 188), (144, 143, 186, 187), (143, 142, 185, 186), (142, 141, 184, 185), (141, 140, 183, 184), (140, 139, 182, 183), (139, 138, 181, 182), (138, 137, 180, 181), (137, 136, 179, 180), (136, 135, 178, 179), (135, 134, 177, 178), (134, 133, 176, 177), (133, 132, 175, 176), (132, 131, 174, 175), (131, 130, 173, 174), (130, 129, 172, 173), (129, 128, 171, 172), (128, 127, 170, 171), (127, 126, 169, 170), (126, 125, 168, 169), (125, 124, 167, 168), (124, 123, 166, 167), (123, 122, 165, 166), (122, 121, 164, 165), (121, 120, 163, 164), (120, 119, 162, 163), (119, 118, 161, 162), (118, 117, 160, 161), (117, 116, 159, 160), (2, 115, 158, 4), (115, 114, 157, 158), (114, 113, 156, 157), (113, 112, 155, 156), (112, 111, 154, 155), (111, 110, 153, 154), (110, 109, 152, 153), (109, 108, 151, 152), (108, 107, 150, 151), (107, 106, 149, 150), (106, 105, 148, 149), (105, 104, 147, 148), (104, 103, 146, 147), (103, 102, 145, 146), (102, 101, 144, 145), (101, 100, 143, 144), (100, 99, 142, 143), (99, 98, 141, 142), (98, 97, 140, 141), (97, 96, 139, 140), (96, 95, 138, 139), (95, 94, 137, 138), (94, 93, 136, 137), (93, 92, 135, 136), (92, 91, 134, 135), (91, 90, 133, 134), (90, 89, 132, 133), (89, 88, 131, 132), (88, 87, 130, 131), (87, 86, 129, 130), (86, 85, 128, 129), (85, 84, 127, 128), (84, 83, 126, 127), (83, 82, 125, 126), (82, 81, 124, 125), (81, 80, 123, 124), (80, 79, 122, 123), (79, 78, 121, 122), (78, 77, 120, 121), (77, 76, 119, 120), (76, 75, 118, 119), (75, 74, 117, 118), (74, 73, 116, 117), (0, 30, 115, 2), (30, 31, 114, 115), (31, 32, 113, 114), (32, 33, 112, 113), (33, 34, 111, 112), (34, 35, 110, 111), (35, 36, 109, 110), (36, 37, 108, 109), (37, 38, 107, 108), (38, 39, 106, 107), (39, 40, 105, 106), (40, 41, 104, 105), (41, 42, 103, 104), (42, 43, 102, 103), (43, 44, 101, 102), (44, 45, 100, 101), (45, 46, 99, 100), (46, 47, 98, 99), (47, 48, 97, 98), (48, 49, 96, 97), (49, 50, 95, 96), (50, 51, 94, 95), (51, 52, 93, 94), (52, 53, 92, 93), (53, 54, 91, 92), (54, 55, 90, 91), (55, 56, 89, 90), (56, 57, 88, 89), (57, 58, 87, 88), (58, 59, 86, 87), (59, 60, 85, 86), (60, 61, 84, 85), (61, 62, 83, 84), (62, 63, 82, 83), (63, 64, 81, 82), (64, 65, 80, 81), (65, 66, 79, 80), (66, 67, 78, 79), (67, 68, 77, 78), (68, 69, 76, 77), (69, 70, 75, 76), (70, 71, 74, 75), (71, 72, 73, 74)])
_uv = me_cylinder.uv_layers.new(name='UVMap')
_uv.uv.foreach_set('vector', [1.0, 0.9886, 1.0, 1.0, 0.9333, 1.0, 0.9333, 0.9886, 0.9333, 0.9886, 0.9333, 1.0, 0.8667, 1.0, 0.8667, 0.9886, 0.8667, 0.9886, 0.8667, 1.0, 0.8, 1.0, 0.8, 0.9886, 0.8, 0.9886, 0.8, 1.0, 0.7333, 1.0, 0.7333, 0.9886, 0.7333, 0.9886, 0.7333, 1.0, 0.6667, 1.0, 0.6667, 0.9886, 0.6667, 0.9886, 0.6667, 1.0, 0.6, 1.0, 0.6, 0.9886, 0.6, 0.9886, 0.6, 1.0, 0.5333, 1.0, 0.5333, 0.9886, 0.5333, 0.9886, 0.5333, 1.0, 0.4667, 1.0, 0.4667, 0.9886, 0.4667, 0.9886, 0.4667, 1.0, 0.4, 1.0, 0.4, 0.9886, 0.4, 0.9886, 0.4, 1.0, 0.3333, 1.0, 0.3333, 0.9886, 0.3333, 0.9886, 0.3333, 1.0, 0.2667, 1.0, 0.2667, 0.9886, 0.2667, 0.9886, 0.2667, 1.0, 0.2, 1.0, 0.2, 0.9886, 0.2, 0.9886, 0.2, 1.0, 0.1333, 1.0, 0.1333, 0.9886, 0.3476, 0.4693, 0.25, 0.49, 0.1524, 0.4693, 0.07165, 0.4106, 0.02175, 0.3242, 0.01131, 0.2249, 0.04215, 0.13, 0.1089, 0.05584, 0.2001, 0.01524, 0.2999, 0.01524, 0.3911, 0.05584, 0.4578, 0.13, 0.4887, 0.2249, 0.4783, 0.3242, 0.4284, 0.4106, 0.1333, 0.9886, 0.1333, 1.0, 0.06667, 1.0, 0.06667, 0.9886, 0.06667, 0.9886, 0.06667, 1.0, 4.47e-08, 1.0, 4.47e-08, 0.9886, 0.75, 0.49, 0.8476, 0.4693, 0.9284, 0.4106, 0.9783, 0.3242, 0.9887, 0.2249, 0.9578, 0.13, 0.8911, 0.05584, 0.7999, 0.01524, 0.7001, 0.01524, 0.6089, 0.05584, 0.5422, 0.13, 0.5113, 0.2249, 0.5217, 0.3242, 0.5716, 0.4106, 0.6524, 0.4693, 0.06667, 0.5, 0.06667, 0.5114, 4.47e-08, 0.5114, 4.47e-08, 0.5, 0.06667, 0.5114, 0.06667, 0.5227, 4.47e-08, 0.5227, 4.47e-08, 0.5114, 0.06667, 0.5227, 0.06667, 0.5341, 4.47e-08, 0.5341, 4.47e-08, 0.5227, 0.06667, 0.5341, 0.06667, 0.5455, 4.47e-08, 0.5455, 4.47e-08, 0.5341, 0.06667, 0.5455, 0.06667, 0.5568, 4.47e-08, 0.5568, 4.47e-08, 0.5455, 0.06667, 0.5568, 0.06667, 0.5682, 4.47e-08, 0.5682, 4.47e-08, 0.5568, 0.06667, 0.5682, 0.06667, 0.5795, 4.47e-08, 0.5795, 4.47e-08, 0.5682, 0.06667, 0.5795, 0.06667, 0.5909, 4.47e-08, 0.5909, 4.47e-08, 0.5795, 0.06667, 0.5909, 0.06667, 0.6023, 4.47e-08, 0.6023, 4.47e-08, 0.5909, 0.06667, 0.6023, 0.06667, 0.6136, 4.47e-08, 0.6136, 4.47e-08, 0.6023, 0.06667, 0.6136, 0.06667, 0.625, 4.47e-08, 0.625, 4.47e-08, 0.6136, 0.06667, 0.625, 0.06667, 0.6364, 4.47e-08, 0.6364, 4.47e-08, 0.625, 0.06667, 0.6364, 0.06667, 0.6477, 4.47e-08, 0.6477, 4.47e-08, 0.6364, 0.06667, 0.6477, 0.06667, 0.6591, 4.47e-08, 0.6591, 4.47e-08, 0.6477, 0.06667, 0.6591, 0.06667, 0.6705, 4.47e-08, 0.6705, 4.47e-08, 0.6591, 0.06667, 0.6705, 0.06667, 0.6818, 4.47e-08, 0.6818, 4.47e-08, 0.6705, 0.06667, 0.6818, 0.06667, 0.6932, 4.47e-08, 0.6932, 4.47e-08, 0.6818, 0.06667, 0.6932, 0.06667, 0.7045, 4.47e-08, 0.7045, 4.47e-08, 0.6932, 0.06667, 0.7045, 0.06667, 0.7159, 4.47e-08, 0.7159, 4.47e-08, 0.7045, 0.06667, 0.7159, 0.06667, 0.7273, 4.47e-08, 0.7273, 4.47e-08, 0.7159, 0.06667, 0.7273, 0.06667, 0.7386, 4.47e-08, 0.7386, 4.47e-08, 0.7273, 0.06667, 0.7386, 0.06667, 0.75, 4.47e-08, 0.75, 4.47e-08, 0.7386, 0.06667, 0.75, 0.06667, 0.7614, 4.47e-08, 0.7614, 4.47e-08, 0.75, 0.06667, 0.7614, 0.06667, 0.7727, 4.47e-08, 0.7727, 4.47e-08, 0.7614, 0.06667, 0.7727, 0.06667, 0.7841, 4.47e-08, 0.7841, 4.47e-08, 0.7727, 0.06667, 0.7841, 0.06667, 0.7955, 4.47e-08, 0.7955, 4.47e-08, 0.7841, 0.06667, 0.7955, 0.06667, 0.8068, 4.47e-08, 0.8068, 4.47e-08, 0.7955, 0.06667, 0.8068, 0.06667, 0.8182, 4.47e-08, 0.8182, 4.47e-08, 0.8068, 0.06667, 0.8182, 0.06667, 0.8295, 4.47e-08, 0.8295, 4.47e-08, 0.8182, 0.06667, 0.8295, 0.06667, 0.8409, 4.47e-08, 0.8409, 4.47e-08, 0.8295, 0.06667, 0.8409, 0.06667, 0.8523, 4.47e-08, 0.8523, 4.47e-08, 0.8409, 0.06667, 0.8523, 0.06667, 0.8636, 4.47e-08, 0.8636, 4.47e-08, 0.8523, 0.06667, 0.8636, 0.06667, 0.875, 4.47e-08, 0.875, 4.47e-08, 0.8636, 0.06667, 0.875, 0.06667, 0.8864, 4.47e-08, 0.8864, 4.47e-08, 0.875, 0.06667, 0.8864, 0.06667, 0.8977, 4.47e-08, 0.8977, 4.47e-08, 0.8864, 0.06667, 0.8977, 0.06667, 0.9091, 4.47e-08, 0.9091, 4.47e-08, 0.8977, 0.06667, 0.9091, 0.06667, 0.9205, 4.47e-08, 0.9205, 4.47e-08, 0.9091, 0.06667, 0.9205, 0.06667, 0.9318, 4.47e-08, 0.9318, 4.47e-08, 0.9205, 0.06667, 0.9318, 0.06667, 0.9432, 4.47e-08, 0.9432, 4.47e-08, 0.9318, 0.06667, 0.9432, 0.06667, 0.9545, 4.47e-08, 0.9545, 4.47e-08, 0.9432, 0.06667, 0.9545, 0.06667, 0.9659, 4.47e-08, 0.9659, 4.47e-08, 0.9545, 0.06667, 0.9659, 0.06667, 0.9773, 4.47e-08, 0.9773, 4.47e-08, 0.9659, 0.06667, 0.9773, 0.06667, 0.9886, 4.47e-08, 0.9886, 4.47e-08, 0.9773, 0.1333, 0.5, 0.1333, 0.5114, 0.06667, 0.5114, 0.06667, 0.5, 0.1333, 0.5114, 0.1333, 0.5227, 0.06667, 0.5227, 0.06667, 0.5114, 0.1333, 0.5227, 0.1333, 0.5341, 0.06667, 0.5341, 0.06667, 0.5227, 0.1333, 0.5341, 0.1333, 0.5455, 0.06667, 0.5455, 0.06667, 0.5341, 0.1333, 0.5455, 0.1333, 0.5568, 0.06667, 0.5568, 0.06667, 0.5455, 0.1333, 0.5568, 0.1333, 0.5682, 0.06667, 0.5682, 0.06667, 0.5568, 0.1333, 0.5682, 0.1333, 0.5795, 0.06667, 0.5795, 0.06667, 0.5682, 0.1333, 0.5795, 0.1333, 0.5909, 0.06667, 0.5909, 0.06667, 0.5795, 0.1333, 0.5909, 0.1333, 0.6023, 0.06667, 0.6023, 0.06667, 0.5909, 0.1333, 0.6023, 0.1333, 0.6136, 0.06667, 0.6136, 0.06667, 0.6023, 0.1333, 0.6136, 0.1333, 0.625, 0.06667, 0.625, 0.06667, 0.6136, 0.1333, 0.625, 0.1333, 0.6364, 0.06667, 0.6364, 0.06667, 0.625, 0.1333, 0.6364, 0.1333, 0.6477, 0.06667, 0.6477, 0.06667, 0.6364, 0.1333, 0.6477, 0.1333, 0.6591, 0.06667, 0.6591, 0.06667, 0.6477, 0.1333, 0.6591, 0.1333, 0.6705, 0.06667, 0.6705, 0.06667, 0.6591, 0.1333, 0.6705, 0.1333, 0.6818, 0.06667, 0.6818, 0.06667, 0.6705, 0.1333, 0.6818, 0.1333, 0.6932, 0.06667, 0.6932, 0.06667, 0.6818, 0.1333, 0.6932, 0.1333, 0.7045, 0.06667, 0.7045, 0.06667, 0.6932, 0.1333, 0.7045, 0.1333, 0.7159, 0.06667, 0.7159, 0.06667, 0.7045, 0.1333, 0.7159, 0.1333, 0.7273, 0.06667, 0.7273, 0.06667, 0.7159, 0.1333, 0.7273, 0.1333, 0.7386, 0.06667, 0.7386, 0.06667, 0.7273, 0.1333, 0.7386, 0.1333, 0.75, 0.06667, 0.75, 0.06667, 0.7386, 0.1333, 0.75, 0.1333, 0.7614, 0.06667, 0.7614, 0.06667, 0.75, 0.1333, 0.7614, 0.1333, 0.7727, 0.06667, 0.7727, 0.06667, 0.7614, 0.1333, 0.7727, 0.1333, 0.7841, 0.06667, 0.7841, 0.06667, 0.7727, 0.1333, 0.7841, 0.1333, 0.7955, 0.06667, 0.7955, 0.06667, 0.7841, 0.1333, 0.7955, 0.1333, 0.8068, 0.06667, 0.8068, 0.06667, 0.7955, 0.1333, 0.8068, 0.1333, 0.8182, 0.06667, 0.8182, 0.06667, 0.8068, 0.1333, 0.8182, 0.1333, 0.8295, 0.06667, 0.8295, 0.06667, 0.8182, 0.1333, 0.8295, 0.1333, 0.8409, 0.06667, 0.8409, 0.06667, 0.8295, 0.1333, 0.8409, 0.1333, 0.8523, 0.06667, 0.8523, 0.06667, 0.8409, 0.1333, 0.8523, 0.1333, 0.8636, 0.06667, 0.8636, 0.06667, 0.8523, 0.1333, 0.8636, 0.1333, 0.875, 0.06667, 0.875, 0.06667, 0.8636, 0.1333, 0.875, 0.1333, 0.8864, 0.06667, 0.8864, 0.06667, 0.875, 0.1333, 0.8864, 0.1333, 0.8977, 0.06667, 0.8977, 0.06667, 0.8864, 0.1333, 0.8977, 0.1333, 0.9091, 0.06667, 0.9091, 0.06667, 0.8977, 0.1333, 0.9091, 0.1333, 0.9205, 0.06667, 0.9205, 0.06667, 0.9091, 0.1333, 0.9205, 0.1333, 0.9318, 0.06667, 0.9318, 0.06667, 0.9205, 0.1333, 0.9318, 0.1333, 0.9432, 0.06667, 0.9432, 0.06667, 0.9318, 0.1333, 0.9432, 0.1333, 0.9545, 0.06667, 0.9545, 0.06667, 0.9432, 0.1333, 0.9545, 0.1333, 0.9659, 0.06667, 0.9659, 0.06667, 0.9545, 0.1333, 0.9659, 0.1333, 0.9773, 0.06667, 0.9773, 0.06667, 0.9659, 0.1333, 0.9773, 0.1333, 0.9886, 0.06667, 0.9886, 0.06667, 0.9773, 0.2, 0.5, 0.2, 0.5114, 0.1333, 0.5114, 0.1333, 0.5, 0.2, 0.5114, 0.2, 0.5227, 0.1333, 0.5227, 0.1333, 0.5114, 0.2, 0.5227, 0.2, 0.5341, 0.1333, 0.5341, 0.1333, 0.5227, 0.2, 0.5341, 0.2, 0.5455, 0.1333, 0.5455, 0.1333, 0.5341, 0.2, 0.5455, 0.2, 0.5568, 0.1333, 0.5568, 0.1333, 0.5455, 0.2, 0.5568, 0.2, 0.5682, 0.1333, 0.5682, 0.1333, 0.5568, 0.2, 0.5682, 0.2, 0.5795, 0.1333, 0.5795, 0.1333, 0.5682, 0.2, 0.5795, 0.2, 0.5909, 0.1333, 0.5909, 0.1333, 0.5795, 0.2, 0.5909, 0.2, 0.6023, 0.1333, 0.6023, 0.1333, 0.5909, 0.2, 0.6023, 0.2, 0.6136, 0.1333, 0.6136, 0.1333, 0.6023, 0.2, 0.6136, 0.2, 0.625, 0.1333, 0.625, 0.1333, 0.6136, 0.2, 0.625, 0.2, 0.6364, 0.1333, 0.6364, 0.1333, 0.625, 0.2, 0.6364, 0.2, 0.6477, 0.1333, 0.6477, 0.1333, 0.6364, 0.2, 0.6477, 0.2, 0.6591, 0.1333, 0.6591, 0.1333, 0.6477, 0.2, 0.6591, 0.2, 0.6705, 0.1333, 0.6705, 0.1333, 0.6591, 0.2, 0.6705, 0.2, 0.6818, 0.1333, 0.6818, 0.1333, 0.6705, 0.2, 0.6818, 0.2, 0.6932, 0.1333, 0.6932, 0.1333, 0.6818, 0.2, 0.6932, 0.2, 0.7045, 0.1333, 0.7045, 0.1333, 0.6932, 0.2, 0.7045, 0.2, 0.7159, 0.1333, 0.7159, 0.1333, 0.7045, 0.2, 0.7159, 0.2, 0.7273, 0.1333, 0.7273, 0.1333, 0.7159, 0.2, 0.7273, 0.2, 0.7386, 0.1333, 0.7386, 0.1333, 0.7273, 0.2, 0.7386, 0.2, 0.75, 0.1333, 0.75, 0.1333, 0.7386, 0.2, 0.75, 0.2, 0.7614, 0.1333, 0.7614, 0.1333, 0.75, 0.2, 0.7614, 0.2, 0.7727, 0.1333, 0.7727, 0.1333, 0.7614, 0.2, 0.7727, 0.2, 0.7841, 0.1333, 0.7841, 0.1333, 0.7727, 0.2, 0.7841, 0.2, 0.7955, 0.1333, 0.7955, 0.1333, 0.7841, 0.2, 0.7955, 0.2, 0.8068, 0.1333, 0.8068, 0.1333, 0.7955, 0.2, 0.8068, 0.2, 0.8182, 0.1333, 0.8182, 0.1333, 0.8068, 0.2, 0.8182, 0.2, 0.8295, 0.1333, 0.8295, 0.1333, 0.8182, 0.2, 0.8295, 0.2, 0.8409, 0.1333, 0.8409, 0.1333, 0.8295, 0.2, 0.8409, 0.2, 0.8523, 0.1333, 0.8523, 0.1333, 0.8409, 0.2, 0.8523, 0.2, 0.8636, 0.1333, 0.8636, 0.1333, 0.8523, 0.2, 0.8636, 0.2, 0.875, 0.1333, 0.875, 0.1333, 0.8636, 0.2, 0.875, 0.2, 0.8864, 0.1333, 0.8864, 0.1333, 0.875, 0.2, 0.8864, 0.2, 0.8977, 0.1333, 0.8977, 0.1333, 0.8864, 0.2, 0.8977, 0.2, 0.9091, 0.1333, 0.9091, 0.1333, 0.8977, 0.2, 0.9091, 0.2, 0.9205, 0.1333, 0.9205, 0.1333, 0.9091, 0.2, 0.9205, 0.2, 0.9318, 0.1333, 0.9318, 0.1333, 0.9205, 0.2, 0.9318, 0.2, 0.9432, 0.1333, 0.9432, 0.1333, 0.9318, 0.2, 0.9432, 0.2, 0.9545, 0.1333, 0.9545, 0.1333, 0.9432, 0.2, 0.9545, 0.2, 0.9659, 0.1333, 0.9659, 0.1333, 0.9545, 0.2, 0.9659, 0.2, 0.9773, 0.1333, 0.9773, 0.1333, 0.9659, 0.2, 0.9773, 0.2, 0.9886, 0.1333, 0.9886, 0.1333, 0.9773, 0.2667, 0.5, 0.2667, 0.5114, 0.2, 0.5114, 0.2, 0.5, 0.2667, 0.5114, 0.2667, 0.5227, 0.2, 0.5227, 0.2, 0.5114, 0.2667, 0.5227, 0.2667, 0.5341, 0.2, 0.5341, 0.2, 0.5227, 0.2667, 0.5341, 0.2667, 0.5455, 0.2, 0.5455, 0.2, 0.5341, 0.2667, 0.5455, 0.2667, 0.5568, 0.2, 0.5568, 0.2, 0.5455, 0.2667, 0.5568, 0.2667, 0.5682, 0.2, 0.5682, 0.2, 0.5568, 0.2667, 0.5682, 0.2667, 0.5795, 0.2, 0.5795, 0.2, 0.5682, 0.2667, 0.5795, 0.2667, 0.5909, 0.2, 0.5909, 0.2, 0.5795, 0.2667, 0.5909, 0.2667, 0.6023, 0.2, 0.6023, 0.2, 0.5909, 0.2667, 0.6023, 0.2667, 0.6136, 0.2, 0.6136, 0.2, 0.6023, 0.2667, 0.6136, 0.2667, 0.625, 0.2, 0.625, 0.2, 0.6136, 0.2667, 0.625, 0.2667, 0.6364, 0.2, 0.6364, 0.2, 0.625, 0.2667, 0.6364, 0.2667, 0.6477, 0.2, 0.6477, 0.2, 0.6364, 0.2667, 0.6477, 0.2667, 0.6591, 0.2, 0.6591, 0.2, 0.6477, 0.2667, 0.6591, 0.2667, 0.6705, 0.2, 0.6705, 0.2, 0.6591, 0.2667, 0.6705, 0.2667, 0.6818, 0.2, 0.6818, 0.2, 0.6705, 0.2667, 0.6818, 0.2667, 0.6932, 0.2, 0.6932, 0.2, 0.6818, 0.2667, 0.6932, 0.2667, 0.7045, 0.2, 0.7045, 0.2, 0.6932, 0.2667, 0.7045, 0.2667, 0.7159, 0.2, 0.7159, 0.2, 0.7045, 0.2667, 0.7159, 0.2667, 0.7273, 0.2, 0.7273, 0.2, 0.7159, 0.2667, 0.7273, 0.2667, 0.7386, 0.2, 0.7386, 0.2, 0.7273, 0.2667, 0.7386, 0.2667, 0.75, 0.2, 0.75, 0.2, 0.7386, 0.2667, 0.75, 0.2667, 0.7614, 0.2, 0.7614, 0.2, 0.75, 0.2667, 0.7614, 0.2667, 0.7727, 0.2, 0.7727, 0.2, 0.7614, 0.2667, 0.7727, 0.2667, 0.7841, 0.2, 0.7841, 0.2, 0.7727, 0.2667, 0.7841, 0.2667, 0.7955, 0.2, 0.7955, 0.2, 0.7841, 0.2667, 0.7955, 0.2667, 0.8068, 0.2, 0.8068, 0.2, 0.7955, 0.2667, 0.8068, 0.2667, 0.8182, 0.2, 0.8182, 0.2, 0.8068, 0.2667, 0.8182, 0.2667, 0.8295, 0.2, 0.8295, 0.2, 0.8182, 0.2667, 0.8295, 0.2667, 0.8409, 0.2, 0.8409, 0.2, 0.8295, 0.2667, 0.8409, 0.2667, 0.8523, 0.2, 0.8523, 0.2, 0.8409, 0.2667, 0.8523, 0.2667, 0.8636, 0.2, 0.8636, 0.2, 0.8523, 0.2667, 0.8636, 0.2667, 0.875, 0.2, 0.875, 0.2, 0.8636, 0.2667, 0.875, 0.2667, 0.8864, 0.2, 0.8864, 0.2, 0.875, 0.2667, 0.8864, 0.2667, 0.8977, 0.2, 0.8977, 0.2, 0.8864, 0.2667, 0.8977, 0.2667, 0.9091, 0.2, 0.9091, 0.2, 0.8977, 0.2667, 0.9091, 0.2667, 0.9205, 0.2, 0.9205, 0.2, 0.9091, 0.2667, 0.9205, 0.2667, 0.9318, 0.2, 0.9318, 0.2, 0.9205, 0.2667, 0.9318, 0.2667, 0.9432, 0.2, 0.9432, 0.2, 0.9318, 0.2667, 0.9432, 0.2667, 0.9545, 0.2, 0.9545, 0.2, 0.9432, 0.2667, 0.9545, 0.2667, 0.9659, 0.2, 0.9659, 0.2, 0.9545, 0.2667, 0.9659, 0.2667, 0.9773, 0.2, 0.9773, 0.2, 0.9659, 0.2667, 0.9773, 0.2667, 0.9886, 0.2, 0.9886, 0.2, 0.9773, 0.3333, 0.5, 0.3333, 0.5114, 0.2667, 0.5114, 0.2667, 0.5, 0.3333, 0.5114, 0.3333, 0.5227, 0.2667, 0.5227, 0.2667, 0.5114, 0.3333, 0.5227, 0.3333, 0.5341, 0.2667, 0.5341, 0.2667, 0.5227, 0.3333, 0.5341, 0.3333, 0.5455, 0.2667, 0.5455, 0.2667, 0.5341, 0.3333, 0.5455, 0.3333, 0.5568, 0.2667, 0.5568, 0.2667, 0.5455, 0.3333, 0.5568, 0.3333, 0.5682, 0.2667, 0.5682, 0.2667, 0.5568, 0.3333, 0.5682, 0.3333, 0.5795, 0.2667, 0.5795, 0.2667, 0.5682, 0.3333, 0.5795, 0.3333, 0.5909, 0.2667, 0.5909, 0.2667, 0.5795, 0.3333, 0.5909, 0.3333, 0.6023, 0.2667, 0.6023, 0.2667, 0.5909, 0.3333, 0.6023, 0.3333, 0.6136, 0.2667, 0.6136, 0.2667, 0.6023, 0.3333, 0.6136, 0.3333, 0.625, 0.2667, 0.625, 0.2667, 0.6136, 0.3333, 0.625, 0.3333, 0.6364, 0.2667, 0.6364, 0.2667, 0.625, 0.3333, 0.6364, 0.3333, 0.6477, 0.2667, 0.6477, 0.2667, 0.6364, 0.3333, 0.6477, 0.3333, 0.6591, 0.2667, 0.6591, 0.2667, 0.6477, 0.3333, 0.6591, 0.3333, 0.6705, 0.2667, 0.6705, 0.2667, 0.6591, 0.3333, 0.6705, 0.3333, 0.6818, 0.2667, 0.6818, 0.2667, 0.6705, 0.3333, 0.6818, 0.3333, 0.6932, 0.2667, 0.6932, 0.2667, 0.6818, 0.3333, 0.6932, 0.3333, 0.7045, 0.2667, 0.7045, 0.2667, 0.6932, 0.3333, 0.7045, 0.3333, 0.7159, 0.2667, 0.7159, 0.2667, 0.7045, 0.3333, 0.7159, 0.3333, 0.7273, 0.2667, 0.7273, 0.2667, 0.7159, 0.3333, 0.7273, 0.3333, 0.7386, 0.2667, 0.7386, 0.2667, 0.7273, 0.3333, 0.7386, 0.3333, 0.75, 0.2667, 0.75, 0.2667, 0.7386, 0.3333, 0.75, 0.3333, 0.7614, 0.2667, 0.7614, 0.2667, 0.75, 0.3333, 0.7614, 0.3333, 0.7727, 0.2667, 0.7727, 0.2667, 0.7614, 0.3333, 0.7727, 0.3333, 0.7841, 0.2667, 0.7841, 0.2667, 0.7727, 0.3333, 0.7841, 0.3333, 0.7955, 0.2667, 0.7955, 0.2667, 0.7841, 0.3333, 0.7955, 0.3333, 0.8068, 0.2667, 0.8068, 0.2667, 0.7955, 0.3333, 0.8068, 0.3333, 0.8182, 0.2667, 0.8182, 0.2667, 0.8068, 0.3333, 0.8182, 0.3333, 0.8295, 0.2667, 0.8295, 0.2667, 0.8182, 0.3333, 0.8295, 0.3333, 0.8409, 0.2667, 0.8409, 0.2667, 0.8295, 0.3333, 0.8409, 0.3333, 0.8523, 0.2667, 0.8523, 0.2667, 0.8409, 0.3333, 0.8523, 0.3333, 0.8636, 0.2667, 0.8636, 0.2667, 0.8523, 0.3333, 0.8636, 0.3333, 0.875, 0.2667, 0.875, 0.2667, 0.8636, 0.3333, 0.875, 0.3333, 0.8864, 0.2667, 0.8864, 0.2667, 0.875, 0.3333, 0.8864, 0.3333, 0.8977, 0.2667, 0.8977, 0.2667, 0.8864, 0.3333, 0.8977, 0.3333, 0.9091, 0.2667, 0.9091, 0.2667, 0.8977, 0.3333, 0.9091, 0.3333, 0.9205, 0.2667, 0.9205, 0.2667, 0.9091, 0.3333, 0.9205, 0.3333, 0.9318, 0.2667, 0.9318, 0.2667, 0.9205, 0.3333, 0.9318, 0.3333, 0.9432, 0.2667, 0.9432, 0.2667, 0.9318, 0.3333, 0.9432, 0.3333, 0.9545, 0.2667, 0.9545, 0.2667, 0.9432, 0.3333, 0.9545, 0.3333, 0.9659, 0.2667, 0.9659, 0.2667, 0.9545, 0.3333, 0.9659, 0.3333, 0.9773, 0.2667, 0.9773, 0.2667, 0.9659, 0.3333, 0.9773, 0.3333, 0.9886, 0.2667, 0.9886, 0.2667, 0.9773, 0.4, 0.5, 0.4, 0.5114, 0.3333, 0.5114, 0.3333, 0.5, 0.4, 0.5114, 0.4, 0.5227, 0.3333, 0.5227, 0.3333, 0.5114, 0.4, 0.5227, 0.4, 0.5341, 0.3333, 0.5341, 0.3333, 0.5227, 0.4, 0.5341, 0.4, 0.5455, 0.3333, 0.5455, 0.3333, 0.5341, 0.4, 0.5455, 0.4, 0.5568, 0.3333, 0.5568, 0.3333, 0.5455, 0.4, 0.5568, 0.4, 0.5682, 0.3333, 0.5682, 0.3333, 0.5568, 0.4, 0.5682, 0.4, 0.5795, 0.3333, 0.5795, 0.3333, 0.5682, 0.4, 0.5795, 0.4, 0.5909, 0.3333, 0.5909, 0.3333, 0.5795, 0.4, 0.5909, 0.4, 0.6023, 0.3333, 0.6023, 0.3333, 0.5909, 0.4, 0.6023, 0.4, 0.6136, 0.3333, 0.6136, 0.3333, 0.6023, 0.4, 0.6136, 0.4, 0.625, 0.3333, 0.625, 0.3333, 0.6136, 0.4, 0.625, 0.4, 0.6364, 0.3333, 0.6364, 0.3333, 0.625, 0.4, 0.6364, 0.4, 0.6477, 0.3333, 0.6477, 0.3333, 0.6364, 0.4, 0.6477, 0.4, 0.6591, 0.3333, 0.6591, 0.3333, 0.6477, 0.4, 0.6591, 0.4, 0.6705, 0.3333, 0.6705, 0.3333, 0.6591, 0.4, 0.6705, 0.4, 0.6818, 0.3333, 0.6818, 0.3333, 0.6705, 0.4, 0.6818, 0.4, 0.6932, 0.3333, 0.6932, 0.3333, 0.6818, 0.4, 0.6932, 0.4, 0.7045, 0.3333, 0.7045, 0.3333, 0.6932, 0.4, 0.7045, 0.4, 0.7159, 0.3333, 0.7159, 0.3333, 0.7045, 0.4, 0.7159, 0.4, 0.7273, 0.3333, 0.7273, 0.3333, 0.7159, 0.4, 0.7273, 0.4, 0.7386, 0.3333, 0.7386, 0.3333, 0.7273, 0.4, 0.7386, 0.4, 0.75, 0.3333, 0.75, 0.3333, 0.7386, 0.4, 0.75, 0.4, 0.7614, 0.3333, 0.7614, 0.3333, 0.75, 0.4, 0.7614, 0.4, 0.7727, 0.3333, 0.7727, 0.3333, 0.7614, 0.4, 0.7727, 0.4, 0.7841, 0.3333, 0.7841, 0.3333, 0.7727, 0.4, 0.7841, 0.4, 0.7955, 0.3333, 0.7955, 0.3333, 0.7841, 0.4, 0.7955, 0.4, 0.8068, 0.3333, 0.8068, 0.3333, 0.7955, 0.4, 0.8068, 0.4, 0.8182, 0.3333, 0.8182, 0.3333, 0.8068, 0.4, 0.8182, 0.4, 0.8295, 0.3333, 0.8295, 0.3333, 0.8182, 0.4, 0.8295, 0.4, 0.8409, 0.3333, 0.8409, 0.3333, 0.8295, 0.4, 0.8409, 0.4, 0.8523, 0.3333, 0.8523, 0.3333, 0.8409, 0.4, 0.8523, 0.4, 0.8636, 0.3333, 0.8636, 0.3333, 0.8523, 0.4, 0.8636, 0.4, 0.875, 0.3333, 0.875, 0.3333, 0.8636, 0.4, 0.875, 0.4, 0.8864, 0.3333, 0.8864, 0.3333, 0.875, 0.4, 0.8864, 0.4, 0.8977, 0.3333, 0.8977, 0.3333, 0.8864, 0.4, 0.8977, 0.4, 0.9091, 0.3333, 0.9091, 0.3333, 0.8977, 0.4, 0.9091, 0.4, 0.9205, 0.3333, 0.9205, 0.3333, 0.9091, 0.4, 0.9205, 0.4, 0.9318, 0.3333, 0.9318, 0.3333, 0.9205, 0.4, 0.9318, 0.4, 0.9432, 0.3333, 0.9432, 0.3333, 0.9318, 0.4, 0.9432, 0.4, 0.9545, 0.3333, 0.9545, 0.3333, 0.9432, 0.4, 0.9545, 0.4, 0.9659, 0.3333, 0.9659, 0.3333, 0.9545, 0.4, 0.9659, 0.4, 0.9773, 0.3333, 0.9773, 0.3333, 0.9659, 0.4, 0.9773, 0.4, 0.9886, 0.3333, 0.9886, 0.3333, 0.9773, 0.4667, 0.5, 0.4667, 0.5114, 0.4, 0.5114, 0.4, 0.5, 0.4667, 0.5114, 0.4667, 0.5227, 0.4, 0.5227, 0.4, 0.5114, 0.4667, 0.5227, 0.4667, 0.5341, 0.4, 0.5341, 0.4, 0.5227, 0.4667, 0.5341, 0.4667, 0.5455, 0.4, 0.5455, 0.4, 0.5341, 0.4667, 0.5455, 0.4667, 0.5568, 0.4, 0.5568, 0.4, 0.5455, 0.4667, 0.5568, 0.4667, 0.5682, 0.4, 0.5682, 0.4, 0.5568, 0.4667, 0.5682, 0.4667, 0.5795, 0.4, 0.5795, 0.4, 0.5682, 0.4667, 0.5795, 0.4667, 0.5909, 0.4, 0.5909, 0.4, 0.5795, 0.4667, 0.5909, 0.4667, 0.6023, 0.4, 0.6023, 0.4, 0.5909, 0.4667, 0.6023, 0.4667, 0.6136, 0.4, 0.6136, 0.4, 0.6023, 0.4667, 0.6136, 0.4667, 0.625, 0.4, 0.625, 0.4, 0.6136, 0.4667, 0.625, 0.4667, 0.6364, 0.4, 0.6364, 0.4, 0.625, 0.4667, 0.6364, 0.4667, 0.6477, 0.4, 0.6477, 0.4, 0.6364, 0.4667, 0.6477, 0.4667, 0.6591, 0.4, 0.6591, 0.4, 0.6477, 0.4667, 0.6591, 0.4667, 0.6705, 0.4, 0.6705, 0.4, 0.6591, 0.4667, 0.6705, 0.4667, 0.6818, 0.4, 0.6818, 0.4, 0.6705, 0.4667, 0.6818, 0.4667, 0.6932, 0.4, 0.6932, 0.4, 0.6818, 0.4667, 0.6932, 0.4667, 0.7045, 0.4, 0.7045, 0.4, 0.6932, 0.4667, 0.7045, 0.4667, 0.7159, 0.4, 0.7159, 0.4, 0.7045, 0.4667, 0.7159, 0.4667, 0.7273, 0.4, 0.7273, 0.4, 0.7159, 0.4667, 0.7273, 0.4667, 0.7386, 0.4, 0.7386, 0.4, 0.7273, 0.4667, 0.7386, 0.4667, 0.75, 0.4, 0.75, 0.4, 0.7386, 0.4667, 0.75, 0.4667, 0.7614, 0.4, 0.7614, 0.4, 0.75, 0.4667, 0.7614, 0.4667, 0.7727, 0.4, 0.7727, 0.4, 0.7614, 0.4667, 0.7727, 0.4667, 0.7841, 0.4, 0.7841, 0.4, 0.7727, 0.4667, 0.7841, 0.4667, 0.7955, 0.4, 0.7955, 0.4, 0.7841, 0.4667, 0.7955, 0.4667, 0.8068, 0.4, 0.8068, 0.4, 0.7955, 0.4667, 0.8068, 0.4667, 0.8182, 0.4, 0.8182, 0.4, 0.8068, 0.4667, 0.8182, 0.4667, 0.8295, 0.4, 0.8295, 0.4, 0.8182, 0.4667, 0.8295, 0.4667, 0.8409, 0.4, 0.8409, 0.4, 0.8295, 0.4667, 0.8409, 0.4667, 0.8523, 0.4, 0.8523, 0.4, 0.8409, 0.4667, 0.8523, 0.4667, 0.8636, 0.4, 0.8636, 0.4, 0.8523, 0.4667, 0.8636, 0.4667, 0.875, 0.4, 0.875, 0.4, 0.8636, 0.4667, 0.875, 0.4667, 0.8864, 0.4, 0.8864, 0.4, 0.875, 0.4667, 0.8864, 0.4667, 0.8977, 0.4, 0.8977, 0.4, 0.8864, 0.4667, 0.8977, 0.4667, 0.9091, 0.4, 0.9091, 0.4, 0.8977, 0.4667, 0.9091, 0.4667, 0.9205, 0.4, 0.9205, 0.4, 0.9091, 0.4667, 0.9205, 0.4667, 0.9318, 0.4, 0.9318, 0.4, 0.9205, 0.4667, 0.9318, 0.4667, 0.9432, 0.4, 0.9432, 0.4, 0.9318, 0.4667, 0.9432, 0.4667, 0.9545, 0.4, 0.9545, 0.4, 0.9432, 0.4667, 0.9545, 0.4667, 0.9659, 0.4, 0.9659, 0.4, 0.9545, 0.4667, 0.9659, 0.4667, 0.9773, 0.4, 0.9773, 0.4, 0.9659, 0.4667, 0.9773, 0.4667, 0.9886, 0.4, 0.9886, 0.4, 0.9773, 0.5333, 0.5, 0.5333, 0.5114, 0.4667, 0.5114, 0.4667, 0.5, 0.5333, 0.5114, 0.5333, 0.5227, 0.4667, 0.5227, 0.4667, 0.5114, 0.5333, 0.5227, 0.5333, 0.5341, 0.4667, 0.5341, 0.4667, 0.5227, 0.5333, 0.5341, 0.5333, 0.5455, 0.4667, 0.5455, 0.4667, 0.5341, 0.5333, 0.5455, 0.5333, 0.5568, 0.4667, 0.5568, 0.4667, 0.5455, 0.5333, 0.5568, 0.5333, 0.5682, 0.4667, 0.5682, 0.4667, 0.5568, 0.5333, 0.5682, 0.5333, 0.5795, 0.4667, 0.5795, 0.4667, 0.5682, 0.5333, 0.5795, 0.5333, 0.5909, 0.4667, 0.5909, 0.4667, 0.5795, 0.5333, 0.5909, 0.5333, 0.6023, 0.4667, 0.6023, 0.4667, 0.5909, 0.5333, 0.6023, 0.5333, 0.6136, 0.4667, 0.6136, 0.4667, 0.6023, 0.5333, 0.6136, 0.5333, 0.625, 0.4667, 0.625, 0.4667, 0.6136, 0.5333, 0.625, 0.5333, 0.6364, 0.4667, 0.6364, 0.4667, 0.625, 0.5333, 0.6364, 0.5333, 0.6477, 0.4667, 0.6477, 0.4667, 0.6364, 0.5333, 0.6477, 0.5333, 0.6591, 0.4667, 0.6591, 0.4667, 0.6477, 0.5333, 0.6591, 0.5333, 0.6705, 0.4667, 0.6705, 0.4667, 0.6591, 0.5333, 0.6705, 0.5333, 0.6818, 0.4667, 0.6818, 0.4667, 0.6705, 0.5333, 0.6818, 0.5333, 0.6932, 0.4667, 0.6932, 0.4667, 0.6818, 0.5333, 0.6932, 0.5333, 0.7045, 0.4667, 0.7045, 0.4667, 0.6932, 0.5333, 0.7045, 0.5333, 0.7159, 0.4667, 0.7159, 0.4667, 0.7045, 0.5333, 0.7159, 0.5333, 0.7273, 0.4667, 0.7273, 0.4667, 0.7159, 0.5333, 0.7273, 0.5333, 0.7386, 0.4667, 0.7386, 0.4667, 0.7273, 0.5333, 0.7386, 0.5333, 0.75, 0.4667, 0.75, 0.4667, 0.7386, 0.5333, 0.75, 0.5333, 0.7614, 0.4667, 0.7614, 0.4667, 0.75, 0.5333, 0.7614, 0.5333, 0.7727, 0.4667, 0.7727, 0.4667, 0.7614, 0.5333, 0.7727, 0.5333, 0.7841, 0.4667, 0.7841, 0.4667, 0.7727, 0.5333, 0.7841, 0.5333, 0.7955, 0.4667, 0.7955, 0.4667, 0.7841, 0.5333, 0.7955, 0.5333, 0.8068, 0.4667, 0.8068, 0.4667, 0.7955, 0.5333, 0.8068, 0.5333, 0.8182, 0.4667, 0.8182, 0.4667, 0.8068, 0.5333, 0.8182, 0.5333, 0.8295, 0.4667, 0.8295, 0.4667, 0.8182, 0.5333, 0.8295, 0.5333, 0.8409, 0.4667, 0.8409, 0.4667, 0.8295, 0.5333, 0.8409, 0.5333, 0.8523, 0.4667, 0.8523, 0.4667, 0.8409, 0.5333, 0.8523, 0.5333, 0.8636, 0.4667, 0.8636, 0.4667, 0.8523, 0.5333, 0.8636, 0.5333, 0.875, 0.4667, 0.875, 0.4667, 0.8636, 0.5333, 0.875, 0.5333, 0.8864, 0.4667, 0.8864, 0.4667, 0.875, 0.5333, 0.8864, 0.5333, 0.8977, 0.4667, 0.8977, 0.4667, 0.8864, 0.5333, 0.8977, 0.5333, 0.9091, 0.4667, 0.9091, 0.4667, 0.8977, 0.5333, 0.9091, 0.5333, 0.9205, 0.4667, 0.9205, 0.4667, 0.9091, 0.5333, 0.9205, 0.5333, 0.9318, 0.4667, 0.9318, 0.4667, 0.9205, 0.5333, 0.9318, 0.5333, 0.9432, 0.4667, 0.9432, 0.4667, 0.9318, 0.5333, 0.9432, 0.5333, 0.9545, 0.4667, 0.9545, 0.4667, 0.9432, 0.5333, 0.9545, 0.5333, 0.9659, 0.4667, 0.9659, 0.4667, 0.9545, 0.5333, 0.9659, 0.5333, 0.9773, 0.4667, 0.9773, 0.4667, 0.9659, 0.5333, 0.9773, 0.5333, 0.9886, 0.4667, 0.9886, 0.4667, 0.9773, 0.6, 0.5, 0.6, 0.5114, 0.5333, 0.5114, 0.5333, 0.5, 0.6, 0.5114, 0.6, 0.5227, 0.5333, 0.5227, 0.5333, 0.5114, 0.6, 0.5227, 0.6, 0.5341, 0.5333, 0.5341, 0.5333, 0.5227, 0.6, 0.5341, 0.6, 0.5455, 0.5333, 0.5455, 0.5333, 0.5341, 0.6, 0.5455, 0.6, 0.5568, 0.5333, 0.5568, 0.5333, 0.5455, 0.6, 0.5568, 0.6, 0.5682, 0.5333, 0.5682, 0.5333, 0.5568, 0.6, 0.5682, 0.6, 0.5795, 0.5333, 0.5795, 0.5333, 0.5682, 0.6, 0.5795, 0.6, 0.5909, 0.5333, 0.5909, 0.5333, 0.5795, 0.6, 0.5909, 0.6, 0.6023, 0.5333, 0.6023, 0.5333, 0.5909, 0.6, 0.6023, 0.6, 0.6136, 0.5333, 0.6136, 0.5333, 0.6023, 0.6, 0.6136, 0.6, 0.625, 0.5333, 0.625, 0.5333, 0.6136, 0.6, 0.625, 0.6, 0.6364, 0.5333, 0.6364, 0.5333, 0.625, 0.6, 0.6364, 0.6, 0.6477, 0.5333, 0.6477, 0.5333, 0.6364, 0.6, 0.6477, 0.6, 0.6591, 0.5333, 0.6591, 0.5333, 0.6477, 0.6, 0.6591, 0.6, 0.6705, 0.5333, 0.6705, 0.5333, 0.6591, 0.6, 0.6705, 0.6, 0.6818, 0.5333, 0.6818, 0.5333, 0.6705, 0.6, 0.6818, 0.6, 0.6932, 0.5333, 0.6932, 0.5333, 0.6818, 0.6, 0.6932, 0.6, 0.7045, 0.5333, 0.7045, 0.5333, 0.6932, 0.6, 0.7045, 0.6, 0.7159, 0.5333, 0.7159, 0.5333, 0.7045, 0.6, 0.7159, 0.6, 0.7273, 0.5333, 0.7273, 0.5333, 0.7159, 0.6, 0.7273, 0.6, 0.7386, 0.5333, 0.7386, 0.5333, 0.7273, 0.6, 0.7386, 0.6, 0.75, 0.5333, 0.75, 0.5333, 0.7386, 0.6, 0.75, 0.6, 0.7614, 0.5333, 0.7614, 0.5333, 0.75, 0.6, 0.7614, 0.6, 0.7727, 0.5333, 0.7727, 0.5333, 0.7614, 0.6, 0.7727, 0.6, 0.7841, 0.5333, 0.7841, 0.5333, 0.7727, 0.6, 0.7841, 0.6, 0.7955, 0.5333, 0.7955, 0.5333, 0.7841, 0.6, 0.7955, 0.6, 0.8068, 0.5333, 0.8068, 0.5333, 0.7955, 0.6, 0.8068, 0.6, 0.8182, 0.5333, 0.8182, 0.5333, 0.8068, 0.6, 0.8182, 0.6, 0.8295, 0.5333, 0.8295, 0.5333, 0.8182, 0.6, 0.8295, 0.6, 0.8409, 0.5333, 0.8409, 0.5333, 0.8295, 0.6, 0.8409, 0.6, 0.8523, 0.5333, 0.8523, 0.5333, 0.8409, 0.6, 0.8523, 0.6, 0.8636, 0.5333, 0.8636, 0.5333, 0.8523, 0.6, 0.8636, 0.6, 0.875, 0.5333, 0.875, 0.5333, 0.8636, 0.6, 0.875, 0.6, 0.8864, 0.5333, 0.8864, 0.5333, 0.875, 0.6, 0.8864, 0.6, 0.8977, 0.5333, 0.8977, 0.5333, 0.8864, 0.6, 0.8977, 0.6, 0.9091, 0.5333, 0.9091, 0.5333, 0.8977, 0.6, 0.9091, 0.6, 0.9205, 0.5333, 0.9205, 0.5333, 0.9091, 0.6, 0.9205, 0.6, 0.9318, 0.5333, 0.9318, 0.5333, 0.9205, 0.6, 0.9318, 0.6, 0.9432, 0.5333, 0.9432, 0.5333, 0.9318, 0.6, 0.9432, 0.6, 0.9545, 0.5333, 0.9545, 0.5333, 0.9432, 0.6, 0.9545, 0.6, 0.9659, 0.5333, 0.9659, 0.5333, 0.9545, 0.6, 0.9659, 0.6, 0.9773, 0.5333, 0.9773, 0.5333, 0.9659, 0.6, 0.9773, 0.6, 0.9886, 0.5333, 0.9886, 0.5333, 0.9773, 0.6667, 0.5, 0.6667, 0.5114, 0.6, 0.5114, 0.6, 0.5, 0.6667, 0.5114, 0.6667, 0.5227, 0.6, 0.5227, 0.6, 0.5114, 0.6667, 0.5227, 0.6667, 0.5341, 0.6, 0.5341, 0.6, 0.5227, 0.6667, 0.5341, 0.6667, 0.5455, 0.6, 0.5455, 0.6, 0.5341, 0.6667, 0.5455, 0.6667, 0.5568, 0.6, 0.5568, 0.6, 0.5455, 0.6667, 0.5568, 0.6667, 0.5682, 0.6, 0.5682, 0.6, 0.5568, 0.6667, 0.5682, 0.6667, 0.5795, 0.6, 0.5795, 0.6, 0.5682, 0.6667, 0.5795, 0.6667, 0.5909, 0.6, 0.5909, 0.6, 0.5795, 0.6667, 0.5909, 0.6667, 0.6023, 0.6, 0.6023, 0.6, 0.5909, 0.6667, 0.6023, 0.6667, 0.6136, 0.6, 0.6136, 0.6, 0.6023, 0.6667, 0.6136, 0.6667, 0.625, 0.6, 0.625, 0.6, 0.6136, 0.6667, 0.625, 0.6667, 0.6364, 0.6, 0.6364, 0.6, 0.625, 0.6667, 0.6364, 0.6667, 0.6477, 0.6, 0.6477, 0.6, 0.6364, 0.6667, 0.6477, 0.6667, 0.6591, 0.6, 0.6591, 0.6, 0.6477, 0.6667, 0.6591, 0.6667, 0.6705, 0.6, 0.6705, 0.6, 0.6591, 0.6667, 0.6705, 0.6667, 0.6818, 0.6, 0.6818, 0.6, 0.6705, 0.6667, 0.6818, 0.6667, 0.6932, 0.6, 0.6932, 0.6, 0.6818, 0.6667, 0.6932, 0.6667, 0.7045, 0.6, 0.7045, 0.6, 0.6932, 0.6667, 0.7045, 0.6667, 0.7159, 0.6, 0.7159, 0.6, 0.7045, 0.6667, 0.7159, 0.6667, 0.7273, 0.6, 0.7273, 0.6, 0.7159, 0.6667, 0.7273, 0.6667, 0.7386, 0.6, 0.7386, 0.6, 0.7273, 0.6667, 0.7386, 0.6667, 0.75, 0.6, 0.75, 0.6, 0.7386, 0.6667, 0.75, 0.6667, 0.7614, 0.6, 0.7614, 0.6, 0.75, 0.6667, 0.7614, 0.6667, 0.7727, 0.6, 0.7727, 0.6, 0.7614, 0.6667, 0.7727, 0.6667, 0.7841, 0.6, 0.7841, 0.6, 0.7727, 0.6667, 0.7841, 0.6667, 0.7955, 0.6, 0.7955, 0.6, 0.7841, 0.6667, 0.7955, 0.6667, 0.8068, 0.6, 0.8068, 0.6, 0.7955, 0.6667, 0.8068, 0.6667, 0.8182, 0.6, 0.8182, 0.6, 0.8068, 0.6667, 0.8182, 0.6667, 0.8295, 0.6, 0.8295, 0.6, 0.8182, 0.6667, 0.8295, 0.6667, 0.8409, 0.6, 0.8409, 0.6, 0.8295, 0.6667, 0.8409, 0.6667, 0.8523, 0.6, 0.8523, 0.6, 0.8409, 0.6667, 0.8523, 0.6667, 0.8636, 0.6, 0.8636, 0.6, 0.8523, 0.6667, 0.8636, 0.6667, 0.875, 0.6, 0.875, 0.6, 0.8636, 0.6667, 0.875, 0.6667, 0.8864, 0.6, 0.8864, 0.6, 0.875, 0.6667, 0.8864, 0.6667, 0.8977, 0.6, 0.8977, 0.6, 0.8864, 0.6667, 0.8977, 0.6667, 0.9091, 0.6, 0.9091, 0.6, 0.8977, 0.6667, 0.9091, 0.6667, 0.9205, 0.6, 0.9205, 0.6, 0.9091, 0.6667, 0.9205, 0.6667, 0.9318, 0.6, 0.9318, 0.6, 0.9205, 0.6667, 0.9318, 0.6667, 0.9432, 0.6, 0.9432, 0.6, 0.9318, 0.6667, 0.9432, 0.6667, 0.9545, 0.6, 0.9545, 0.6, 0.9432, 0.6667, 0.9545, 0.6667, 0.9659, 0.6, 0.9659, 0.6, 0.9545, 0.6667, 0.9659, 0.6667, 0.9773, 0.6, 0.9773, 0.6, 0.9659, 0.6667, 0.9773, 0.6667, 0.9886, 0.6, 0.9886, 0.6, 0.9773, 0.7333, 0.5, 0.7333, 0.5114, 0.6667, 0.5114, 0.6667, 0.5, 0.7333, 0.5114, 0.7333, 0.5227, 0.6667, 0.5227, 0.6667, 0.5114, 0.7333, 0.5227, 0.7333, 0.5341, 0.6667, 0.5341, 0.6667, 0.5227, 0.7333, 0.5341, 0.7333, 0.5455, 0.6667, 0.5455, 0.6667, 0.5341, 0.7333, 0.5455, 0.7333, 0.5568, 0.6667, 0.5568, 0.6667, 0.5455, 0.7333, 0.5568, 0.7333, 0.5682, 0.6667, 0.5682, 0.6667, 0.5568, 0.7333, 0.5682, 0.7333, 0.5795, 0.6667, 0.5795, 0.6667, 0.5682, 0.7333, 0.5795, 0.7333, 0.5909, 0.6667, 0.5909, 0.6667, 0.5795, 0.7333, 0.5909, 0.7333, 0.6023, 0.6667, 0.6023, 0.6667, 0.5909, 0.7333, 0.6023, 0.7333, 0.6136, 0.6667, 0.6136, 0.6667, 0.6023, 0.7333, 0.6136, 0.7333, 0.625, 0.6667, 0.625, 0.6667, 0.6136, 0.7333, 0.625, 0.7333, 0.6364, 0.6667, 0.6364, 0.6667, 0.625, 0.7333, 0.6364, 0.7333, 0.6477, 0.6667, 0.6477, 0.6667, 0.6364, 0.7333, 0.6477, 0.7333, 0.6591, 0.6667, 0.6591, 0.6667, 0.6477, 0.7333, 0.6591, 0.7333, 0.6705, 0.6667, 0.6705, 0.6667, 0.6591, 0.7333, 0.6705, 0.7333, 0.6818, 0.6667, 0.6818, 0.6667, 0.6705, 0.7333, 0.6818, 0.7333, 0.6932, 0.6667, 0.6932, 0.6667, 0.6818, 0.7333, 0.6932, 0.7333, 0.7045, 0.6667, 0.7045, 0.6667, 0.6932, 0.7333, 0.7045, 0.7333, 0.7159, 0.6667, 0.7159, 0.6667, 0.7045, 0.7333, 0.7159, 0.7333, 0.7273, 0.6667, 0.7273, 0.6667, 0.7159, 0.7333, 0.7273, 0.7333, 0.7386, 0.6667, 0.7386, 0.6667, 0.7273, 0.7333, 0.7386, 0.7333, 0.75, 0.6667, 0.75, 0.6667, 0.7386, 0.7333, 0.75, 0.7333, 0.7614, 0.6667, 0.7614, 0.6667, 0.75, 0.7333, 0.7614, 0.7333, 0.7727, 0.6667, 0.7727, 0.6667, 0.7614, 0.7333, 0.7727, 0.7333, 0.7841, 0.6667, 0.7841, 0.6667, 0.7727, 0.7333, 0.7841, 0.7333, 0.7955, 0.6667, 0.7955, 0.6667, 0.7841, 0.7333, 0.7955, 0.7333, 0.8068, 0.6667, 0.8068, 0.6667, 0.7955, 0.7333, 0.8068, 0.7333, 0.8182, 0.6667, 0.8182, 0.6667, 0.8068, 0.7333, 0.8182, 0.7333, 0.8295, 0.6667, 0.8295, 0.6667, 0.8182, 0.7333, 0.8295, 0.7333, 0.8409, 0.6667, 0.8409, 0.6667, 0.8295, 0.7333, 0.8409, 0.7333, 0.8523, 0.6667, 0.8523, 0.6667, 0.8409, 0.7333, 0.8523, 0.7333, 0.8636, 0.6667, 0.8636, 0.6667, 0.8523, 0.7333, 0.8636, 0.7333, 0.875, 0.6667, 0.875, 0.6667, 0.8636, 0.7333, 0.875, 0.7333, 0.8864, 0.6667, 0.8864, 0.6667, 0.875, 0.7333, 0.8864, 0.7333, 0.8977, 0.6667, 0.8977, 0.6667, 0.8864, 0.7333, 0.8977, 0.7333, 0.9091, 0.6667, 0.9091, 0.6667, 0.8977, 0.7333, 0.9091, 0.7333, 0.9205, 0.6667, 0.9205, 0.6667, 0.9091, 0.7333, 0.9205, 0.7333, 0.9318, 0.6667, 0.9318, 0.6667, 0.9205, 0.7333, 0.9318, 0.7333, 0.9432, 0.6667, 0.9432, 0.6667, 0.9318, 0.7333, 0.9432, 0.7333, 0.9545, 0.6667, 0.9545, 0.6667, 0.9432, 0.7333, 0.9545, 0.7333, 0.9659, 0.6667, 0.9659, 0.6667, 0.9545, 0.7333, 0.9659, 0.7333, 0.9773, 0.6667, 0.9773, 0.6667, 0.9659, 0.7333, 0.9773, 0.7333, 0.9886, 0.6667, 0.9886, 0.6667, 0.9773, 0.8, 0.5, 0.8, 0.5114, 0.7333, 0.5114, 0.7333, 0.5, 0.8, 0.5114, 0.8, 0.5227, 0.7333, 0.5227, 0.7333, 0.5114, 0.8, 0.5227, 0.8, 0.5341, 0.7333, 0.5341, 0.7333, 0.5227, 0.8, 0.5341, 0.8, 0.5455, 0.7333, 0.5455, 0.7333, 0.5341, 0.8, 0.5455, 0.8, 0.5568, 0.7333, 0.5568, 0.7333, 0.5455, 0.8, 0.5568, 0.8, 0.5682, 0.7333, 0.5682, 0.7333, 0.5568, 0.8, 0.5682, 0.8, 0.5795, 0.7333, 0.5795, 0.7333, 0.5682, 0.8, 0.5795, 0.8, 0.5909, 0.7333, 0.5909, 0.7333, 0.5795, 0.8, 0.5909, 0.8, 0.6023, 0.7333, 0.6023, 0.7333, 0.5909, 0.8, 0.6023, 0.8, 0.6136, 0.7333, 0.6136, 0.7333, 0.6023, 0.8, 0.6136, 0.8, 0.625, 0.7333, 0.625, 0.7333, 0.6136, 0.8, 0.625, 0.8, 0.6364, 0.7333, 0.6364, 0.7333, 0.625, 0.8, 0.6364, 0.8, 0.6477, 0.7333, 0.6477, 0.7333, 0.6364, 0.8, 0.6477, 0.8, 0.6591, 0.7333, 0.6591, 0.7333, 0.6477, 0.8, 0.6591, 0.8, 0.6705, 0.7333, 0.6705, 0.7333, 0.6591, 0.8, 0.6705, 0.8, 0.6818, 0.7333, 0.6818, 0.7333, 0.6705, 0.8, 0.6818, 0.8, 0.6932, 0.7333, 0.6932, 0.7333, 0.6818, 0.8, 0.6932, 0.8, 0.7045, 0.7333, 0.7045, 0.7333, 0.6932, 0.8, 0.7045, 0.8, 0.7159, 0.7333, 0.7159, 0.7333, 0.7045, 0.8, 0.7159, 0.8, 0.7273, 0.7333, 0.7273, 0.7333, 0.7159, 0.8, 0.7273, 0.8, 0.7386, 0.7333, 0.7386, 0.7333, 0.7273, 0.8, 0.7386, 0.8, 0.75, 0.7333, 0.75, 0.7333, 0.7386, 0.8, 0.75, 0.8, 0.7614, 0.7333, 0.7614, 0.7333, 0.75, 0.8, 0.7614, 0.8, 0.7727, 0.7333, 0.7727, 0.7333, 0.7614, 0.8, 0.7727, 0.8, 0.7841, 0.7333, 0.7841, 0.7333, 0.7727, 0.8, 0.7841, 0.8, 0.7955, 0.7333, 0.7955, 0.7333, 0.7841, 0.8, 0.7955, 0.8, 0.8068, 0.7333, 0.8068, 0.7333, 0.7955, 0.8, 0.8068, 0.8, 0.8182, 0.7333, 0.8182, 0.7333, 0.8068, 0.8, 0.8182, 0.8, 0.8295, 0.7333, 0.8295, 0.7333, 0.8182, 0.8, 0.8295, 0.8, 0.8409, 0.7333, 0.8409, 0.7333, 0.8295, 0.8, 0.8409, 0.8, 0.8523, 0.7333, 0.8523, 0.7333, 0.8409, 0.8, 0.8523, 0.8, 0.8636, 0.7333, 0.8636, 0.7333, 0.8523, 0.8, 0.8636, 0.8, 0.875, 0.7333, 0.875, 0.7333, 0.8636, 0.8, 0.875, 0.8, 0.8864, 0.7333, 0.8864, 0.7333, 0.875, 0.8, 0.8864, 0.8, 0.8977, 0.7333, 0.8977, 0.7333, 0.8864, 0.8, 0.8977, 0.8, 0.9091, 0.7333, 0.9091, 0.7333, 0.8977, 0.8, 0.9091, 0.8, 0.9205, 0.7333, 0.9205, 0.7333, 0.9091, 0.8, 0.9205, 0.8, 0.9318, 0.7333, 0.9318, 0.7333, 0.9205, 0.8, 0.9318, 0.8, 0.9432, 0.7333, 0.9432, 0.7333, 0.9318, 0.8, 0.9432, 0.8, 0.9545, 0.7333, 0.9545, 0.7333, 0.9432, 0.8, 0.9545, 0.8, 0.9659, 0.7333, 0.9659, 0.7333, 0.9545, 0.8, 0.9659, 0.8, 0.9773, 0.7333, 0.9773, 0.7333, 0.9659, 0.8, 0.9773, 0.8, 0.9886, 0.7333, 0.9886, 0.7333, 0.9773, 0.8667, 0.5, 0.8667, 0.5114, 0.8, 0.5114, 0.8, 0.5, 0.8667, 0.5114, 0.8667, 0.5227, 0.8, 0.5227, 0.8, 0.5114, 0.8667, 0.5227, 0.8667, 0.5341, 0.8, 0.5341, 0.8, 0.5227, 0.8667, 0.5341, 0.8667, 0.5455, 0.8, 0.5455, 0.8, 0.5341, 0.8667, 0.5455, 0.8667, 0.5568, 0.8, 0.5568, 0.8, 0.5455, 0.8667, 0.5568, 0.8667, 0.5682, 0.8, 0.5682, 0.8, 0.5568, 0.8667, 0.5682, 0.8667, 0.5795, 0.8, 0.5795, 0.8, 0.5682, 0.8667, 0.5795, 0.8667, 0.5909, 0.8, 0.5909, 0.8, 0.5795, 0.8667, 0.5909, 0.8667, 0.6023, 0.8, 0.6023, 0.8, 0.5909, 0.8667, 0.6023, 0.8667, 0.6136, 0.8, 0.6136, 0.8, 0.6023, 0.8667, 0.6136, 0.8667, 0.625, 0.8, 0.625, 0.8, 0.6136, 0.8667, 0.625, 0.8667, 0.6364, 0.8, 0.6364, 0.8, 0.625, 0.8667, 0.6364, 0.8667, 0.6477, 0.8, 0.6477, 0.8, 0.6364, 0.8667, 0.6477, 0.8667, 0.6591, 0.8, 0.6591, 0.8, 0.6477, 0.8667, 0.6591, 0.8667, 0.6705, 0.8, 0.6705, 0.8, 0.6591, 0.8667, 0.6705, 0.8667, 0.6818, 0.8, 0.6818, 0.8, 0.6705, 0.8667, 0.6818, 0.8667, 0.6932, 0.8, 0.6932, 0.8, 0.6818, 0.8667, 0.6932, 0.8667, 0.7045, 0.8, 0.7045, 0.8, 0.6932, 0.8667, 0.7045, 0.8667, 0.7159, 0.8, 0.7159, 0.8, 0.7045, 0.8667, 0.7159, 0.8667, 0.7273, 0.8, 0.7273, 0.8, 0.7159, 0.8667, 0.7273, 0.8667, 0.7386, 0.8, 0.7386, 0.8, 0.7273, 0.8667, 0.7386, 0.8667, 0.75, 0.8, 0.75, 0.8, 0.7386, 0.8667, 0.75, 0.8667, 0.7614, 0.8, 0.7614, 0.8, 0.75, 0.8667, 0.7614, 0.8667, 0.7727, 0.8, 0.7727, 0.8, 0.7614, 0.8667, 0.7727, 0.8667, 0.7841, 0.8, 0.7841, 0.8, 0.7727, 0.8667, 0.7841, 0.8667, 0.7955, 0.8, 0.7955, 0.8, 0.7841, 0.8667, 0.7955, 0.8667, 0.8068, 0.8, 0.8068, 0.8, 0.7955, 0.8667, 0.8068, 0.8667, 0.8182, 0.8, 0.8182, 0.8, 0.8068, 0.8667, 0.8182, 0.8667, 0.8295, 0.8, 0.8295, 0.8, 0.8182, 0.8667, 0.8295, 0.8667, 0.8409, 0.8, 0.8409, 0.8, 0.8295, 0.8667, 0.8409, 0.8667, 0.8523, 0.8, 0.8523, 0.8, 0.8409, 0.8667, 0.8523, 0.8667, 0.8636, 0.8, 0.8636, 0.8, 0.8523, 0.8667, 0.8636, 0.8667, 0.875, 0.8, 0.875, 0.8, 0.8636, 0.8667, 0.875, 0.8667, 0.8864, 0.8, 0.8864, 0.8, 0.875, 0.8667, 0.8864, 0.8667, 0.8977, 0.8, 0.8977, 0.8, 0.8864, 0.8667, 0.8977, 0.8667, 0.9091, 0.8, 0.9091, 0.8, 0.8977, 0.8667, 0.9091, 0.8667, 0.9205, 0.8, 0.9205, 0.8, 0.9091, 0.8667, 0.9205, 0.8667, 0.9318, 0.8, 0.9318, 0.8, 0.9205, 0.8667, 0.9318, 0.8667, 0.9432, 0.8, 0.9432, 0.8, 0.9318, 0.8667, 0.9432, 0.8667, 0.9545, 0.8, 0.9545, 0.8, 0.9432, 0.8667, 0.9545, 0.8667, 0.9659, 0.8, 0.9659, 0.8, 0.9545, 0.8667, 0.9659, 0.8667, 0.9773, 0.8, 0.9773, 0.8, 0.9659, 0.8667, 0.9773, 0.8667, 0.9886, 0.8, 0.9886, 0.8, 0.9773, 0.9333, 0.5, 0.9333, 0.5114, 0.8667, 0.5114, 0.8667, 0.5, 0.9333, 0.5114, 0.9333, 0.5227, 0.8667, 0.5227, 0.8667, 0.5114, 0.9333, 0.5227, 0.9333, 0.5341, 0.8667, 0.5341, 0.8667, 0.5227, 0.9333, 0.5341, 0.9333, 0.5455, 0.8667, 0.5455, 0.8667, 0.5341, 0.9333, 0.5455, 0.9333, 0.5568, 0.8667, 0.5568, 0.8667, 0.5455, 0.9333, 0.5568, 0.9333, 0.5682, 0.8667, 0.5682, 0.8667, 0.5568, 0.9333, 0.5682, 0.9333, 0.5795, 0.8667, 0.5795, 0.8667, 0.5682, 0.9333, 0.5795, 0.9333, 0.5909, 0.8667, 0.5909, 0.8667, 0.5795, 0.9333, 0.5909, 0.9333, 0.6023, 0.8667, 0.6023, 0.8667, 0.5909, 0.9333, 0.6023, 0.9333, 0.6136, 0.8667, 0.6136, 0.8667, 0.6023, 0.9333, 0.6136, 0.9333, 0.625, 0.8667, 0.625, 0.8667, 0.6136, 0.9333, 0.625, 0.9333, 0.6364, 0.8667, 0.6364, 0.8667, 0.625, 0.9333, 0.6364, 0.9333, 0.6477, 0.8667, 0.6477, 0.8667, 0.6364, 0.9333, 0.6477, 0.9333, 0.6591, 0.8667, 0.6591, 0.8667, 0.6477, 0.9333, 0.6591, 0.9333, 0.6705, 0.8667, 0.6705, 0.8667, 0.6591, 0.9333, 0.6705, 0.9333, 0.6818, 0.8667, 0.6818, 0.8667, 0.6705, 0.9333, 0.6818, 0.9333, 0.6932, 0.8667, 0.6932, 0.8667, 0.6818, 0.9333, 0.6932, 0.9333, 0.7045, 0.8667, 0.7045, 0.8667, 0.6932, 0.9333, 0.7045, 0.9333, 0.7159, 0.8667, 0.7159, 0.8667, 0.7045, 0.9333, 0.7159, 0.9333, 0.7273, 0.8667, 0.7273, 0.8667, 0.7159, 0.9333, 0.7273, 0.9333, 0.7386, 0.8667, 0.7386, 0.8667, 0.7273, 0.9333, 0.7386, 0.9333, 0.75, 0.8667, 0.75, 0.8667, 0.7386, 0.9333, 0.75, 0.9333, 0.7614, 0.8667, 0.7614, 0.8667, 0.75, 0.9333, 0.7614, 0.9333, 0.7727, 0.8667, 0.7727, 0.8667, 0.7614, 0.9333, 0.7727, 0.9333, 0.7841, 0.8667, 0.7841, 0.8667, 0.7727, 0.9333, 0.7841, 0.9333, 0.7955, 0.8667, 0.7955, 0.8667, 0.7841, 0.9333, 0.7955, 0.9333, 0.8068, 0.8667, 0.8068, 0.8667, 0.7955, 0.9333, 0.8068, 0.9333, 0.8182, 0.8667, 0.8182, 0.8667, 0.8068, 0.9333, 0.8182, 0.9333, 0.8295, 0.8667, 0.8295, 0.8667, 0.8182, 0.9333, 0.8295, 0.9333, 0.8409, 0.8667, 0.8409, 0.8667, 0.8295, 0.9333, 0.8409, 0.9333, 0.8523, 0.8667, 0.8523, 0.8667, 0.8409, 0.9333, 0.8523, 0.9333, 0.8636, 0.8667, 0.8636, 0.8667, 0.8523, 0.9333, 0.8636, 0.9333, 0.875, 0.8667, 0.875, 0.8667, 0.8636, 0.9333, 0.875, 0.9333, 0.8864, 0.8667, 0.8864, 0.8667, 0.875, 0.9333, 0.8864, 0.9333, 0.8977, 0.8667, 0.8977, 0.8667, 0.8864, 0.9333, 0.8977, 0.9333, 0.9091, 0.8667, 0.9091, 0.8667, 0.8977, 0.9333, 0.9091, 0.9333, 0.9205, 0.8667, 0.9205, 0.8667, 0.9091, 0.9333, 0.9205, 0.9333, 0.9318, 0.8667, 0.9318, 0.8667, 0.9205, 0.9333, 0.9318, 0.9333, 0.9432, 0.8667, 0.9432, 0.8667, 0.9318, 0.9333, 0.9432, 0.9333, 0.9545, 0.8667, 0.9545, 0.8667, 0.9432, 0.9333, 0.9545, 0.9333, 0.9659, 0.8667, 0.9659, 0.8667, 0.9545, 0.9333, 0.9659, 0.9333, 0.9773, 0.8667, 0.9773, 0.8667, 0.9659, 0.9333, 0.9773, 0.9333, 0.9886, 0.8667, 0.9886, 0.8667, 0.9773, 1.0, 0.5, 1.0, 0.5114, 0.9333, 0.5114, 0.9333, 0.5, 1.0, 0.5114, 1.0, 0.5227, 0.9333, 0.5227, 0.9333, 0.5114, 1.0, 0.5227, 1.0, 0.5341, 0.9333, 0.5341, 0.9333, 0.5227, 1.0, 0.5341, 1.0, 0.5455, 0.9333, 0.5455, 0.9333, 0.5341, 1.0, 0.5455, 1.0, 0.5568, 0.9333, 0.5568, 0.9333, 0.5455, 1.0, 0.5568, 1.0, 0.5682, 0.9333, 0.5682, 0.9333, 0.5568, 1.0, 0.5682, 1.0, 0.5795, 0.9333, 0.5795, 0.9333, 0.5682, 1.0, 0.5795, 1.0, 0.5909, 0.9333, 0.5909, 0.9333, 0.5795, 1.0, 0.5909, 1.0, 0.6023, 0.9333, 0.6023, 0.9333, 0.5909, 1.0, 0.6023, 1.0, 0.6136, 0.9333, 0.6136, 0.9333, 0.6023, 1.0, 0.6136, 1.0, 0.625, 0.9333, 0.625, 0.9333, 0.6136, 1.0, 0.625, 1.0, 0.6364, 0.9333, 0.6364, 0.9333, 0.625, 1.0, 0.6364, 1.0, 0.6477, 0.9333, 0.6477, 0.9333, 0.6364, 1.0, 0.6477, 1.0, 0.6591, 0.9333, 0.6591, 0.9333, 0.6477, 1.0, 0.6591, 1.0, 0.6705, 0.9333, 0.6705, 0.9333, 0.6591, 1.0, 0.6705, 1.0, 0.6818, 0.9333, 0.6818, 0.9333, 0.6705, 1.0, 0.6818, 1.0, 0.6932, 0.9333, 0.6932, 0.9333, 0.6818, 1.0, 0.6932, 1.0, 0.7045, 0.9333, 0.7045, 0.9333, 0.6932, 1.0, 0.7045, 1.0, 0.7159, 0.9333, 0.7159, 0.9333, 0.7045, 1.0, 0.7159, 1.0, 0.7273, 0.9333, 0.7273, 0.9333, 0.7159, 1.0, 0.7273, 1.0, 0.7386, 0.9333, 0.7386, 0.9333, 0.7273, 1.0, 0.7386, 1.0, 0.75, 0.9333, 0.75, 0.9333, 0.7386, 1.0, 0.75, 1.0, 0.7614, 0.9333, 0.7614, 0.9333, 0.75, 1.0, 0.7614, 1.0, 0.7727, 0.9333, 0.7727, 0.9333, 0.7614, 1.0, 0.7727, 1.0, 0.7841, 0.9333, 0.7841, 0.9333, 0.7727, 1.0, 0.7841, 1.0, 0.7955, 0.9333, 0.7955, 0.9333, 0.7841, 1.0, 0.7955, 1.0, 0.8068, 0.9333, 0.8068, 0.9333, 0.7955, 1.0, 0.8068, 1.0, 0.8182, 0.9333, 0.8182, 0.9333, 0.8068, 1.0, 0.8182, 1.0, 0.8295, 0.9333, 0.8295, 0.9333, 0.8182, 1.0, 0.8295, 1.0, 0.8409, 0.9333, 0.8409, 0.9333, 0.8295, 1.0, 0.8409, 1.0, 0.8523, 0.9333, 0.8523, 0.9333, 0.8409, 1.0, 0.8523, 1.0, 0.8636, 0.9333, 0.8636, 0.9333, 0.8523, 1.0, 0.8636, 1.0, 0.875, 0.9333, 0.875, 0.9333, 0.8636, 1.0, 0.875, 1.0, 0.8864, 0.9333, 0.8864, 0.9333, 0.875, 1.0, 0.8864, 1.0, 0.8977, 0.9333, 0.8977, 0.9333, 0.8864, 1.0, 0.8977, 1.0, 0.9091, 0.9333, 0.9091, 0.9333, 0.8977, 1.0, 0.9091, 1.0, 0.9205, 0.9333, 0.9205, 0.9333, 0.9091, 1.0, 0.9205, 1.0, 0.9318, 0.9333, 0.9318, 0.9333, 0.9205, 1.0, 0.9318, 1.0, 0.9432, 0.9333, 0.9432, 0.9333, 0.9318, 1.0, 0.9432, 1.0, 0.9545, 0.9333, 0.9545, 0.9333, 0.9432, 1.0, 0.9545, 1.0, 0.9659, 0.9333, 0.9659, 0.9333, 0.9545, 1.0, 0.9659, 1.0, 0.9773, 0.9333, 0.9773, 0.9333, 0.9659, 1.0, 0.9773, 1.0, 0.9886, 0.9333, 0.9886, 0.9333, 0.9773])
me_cylinder.use_remesh_fix_poles = True
me_cylinder.use_remesh_preserve_attributes = False
me_cylinder.use_mirror_vertex_groups = False
me_cylinder.update()

# ---- objects
ob_cylinder = bpy.data.objects.new('Cylinder', me_cylinder)

# ---- transforms, parenting, visibility, modifiers, constraints
ob_cylinder.location = (0.0, 0.0, 0.0)
ob_cylinder.rotation_euler = (-0.0, 1.571, 0.0)
ob_cylinder.scale = (1.0, 1.0, -104.4)
ob_cylinder.lineart.crease_threshold = 0.0

# ---- collection membership
col_collection.objects.link(ob_cylinder)

# ---- scene / render settings (as saved in the file)
scene.frame_start = 1; scene.frame_end = 250; scene.frame_set(1)
scene.render.engine = 'BLENDER_EEVEE_NEXT'
scene.cycles.use_denoising = False
scene.cycles.samples = 128
scene.cycles.sampling_pattern = 'TABULATED_SOBOL'
scene.cycles.use_adaptive_sampling = False
scene.cycles.use_light_tree = False
scene.view_settings.view_transform = 'Filmic'
bpy.context.view_layer.update()

# ---- added for rendering (the .blend has no active camera and no usable light): camera, sun
cam_auto = bpy.data.cameras.new('AutoCamera')
cam_auto.lens = 50.0
cam_auto.sensor_width = 36.0
cam_auto.clip_end = 3390.9
ob_auto_camera = bpy.data.objects.new('AutoCamera', cam_auto)
scene.collection.objects.link(ob_auto_camera)
ob_auto_camera.location = (193.215, -231.846, 154.572)
ob_auto_camera.rotation_euler = (1.09748, -7.21219e-08, 0.694738)
scene.camera = ob_auto_camera
light_auto_sun = bpy.data.lights.new('AutoSun', 'SUN')
light_auto_sun.energy = 3.0
light_auto_sun.angle = 0.0523599
ob_auto_sun = bpy.data.objects.new('AutoSun', light_auto_sun)
scene.collection.objects.link(ob_auto_sun)
ob_auto_sun.rotation_euler = (0.872665, 0.174533, 0.523599)
bpy.context.view_layer.update()
